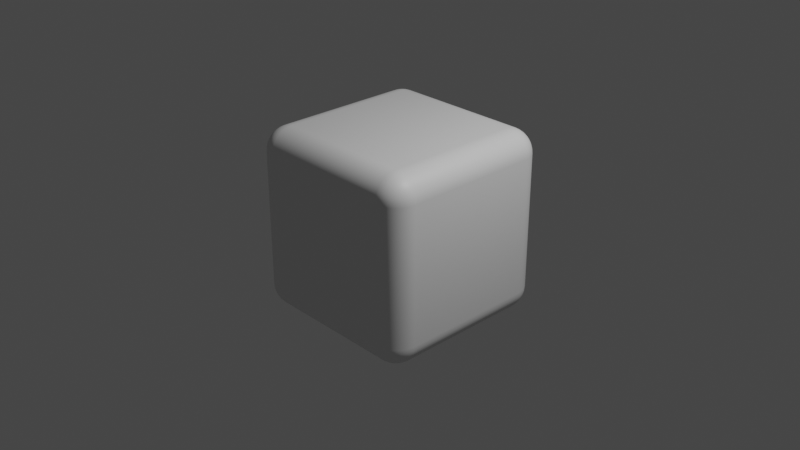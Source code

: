 # Source: cube2.blend  (saved by Blender 3.4.6; exported with 4.5.12 LTS)
import bpy
from mathutils import Matrix  # noqa: F401  (used for matrix-valued properties, if any)

bpy.ops.wm.read_factory_settings(use_empty=True)
scene = bpy.context.scene
scene.name = 'Scene'

# ---- collections
col_collection = bpy.data.collections.new('Collection'); scene.collection.children.link(col_collection)

# ---- materials (node trees are filled in below, after node groups)
mat_material = bpy.data.materials.new('Material')
mat_material.alpha_threshold = 0.0
mat_material.use_transparent_shadow = False
mat_material.roughness = 0.5
mat_material.line_color = (0.0, 0.0, 0.0, 1.0)

# ---- material node trees
mat_material.use_nodes = True; mat_material.node_tree.nodes.clear()
_N = mat_material.node_tree.nodes; _L = mat_material.node_tree.links
n0 = _N.new('ShaderNodeOutputMaterial'); n0.name = 'Material Output'; n0.location = (300, 300)
n1 = _N.new('ShaderNodeBsdfPrincipled'); n1.name = 'Principled BSDF'; n1.location = (10, 300)
n1.distribution = 'GGX'
n1.subsurface_method = 'RANDOM_WALK_SKIN'
n1.inputs[3].default_value = 1.45
n1.inputs[27].default_value = (0.0, 0.0, 0.0, 1.0)
n1.inputs[28].default_value = 1.0
_L.new(n1.outputs[0], n0.inputs[0])
n0.is_active_output = True

# ---- world
world_world = bpy.data.worlds.new('World'); scene.world = world_world
world_world.use_nodes = True; world_world.node_tree.nodes.clear()
_N = world_world.node_tree.nodes; _L = world_world.node_tree.links
n0 = _N.new('ShaderNodeOutputWorld'); n0.name = 'World Output'; n0.location = (300, 300)
n1 = _N.new('ShaderNodeBackground'); n1.name = 'Background'; n1.location = (10, 300)
n1.inputs[0].default_value = (0.05088, 0.05088, 0.05088, 1.0)
_L.new(n1.outputs[0], n0.inputs[0])
n0.is_active_output = True
world_world.color = (0.05088, 0.05088, 0.05088)
world_world.use_sun_shadow = False
world_world.sun_shadow_jitter_overblur = 0.0

# ---- cameras
cam_camera = bpy.data.cameras.new('Camera')
cam_camera.clip_end = 100.0
cam_camera.ortho_scale = 7.314

# ---- lights
light_light = bpy.data.lights.new('Light', 'POINT')
light_light.transmission_factor = 0.0
light_light.energy = 1000.0
light_light.shadow_soft_size = 0.1
light_light.shadow_maximum_resolution = 0.006
light_light.use_absolute_resolution = True

# ---- meshes
me_cube = bpy.data.meshes.new('Cube')
me_cube.from_pydata([(0.74, 1.0, 0.74), (0.74, 0.74, 1.0), (1.0, 0.74, 0.74), (0.74, 0.996, 0.7852), (0.74, 0.9843, 0.8289), (0.74, 0.9652, 0.87), (0.74, 0.9392, 0.9071), (0.7852, 0.996, 0.74), (0.7862, 0.9916, 0.7867), (0.7864, 0.9789, 0.8314), (0.7862, 0.9597, 0.8712), (0.7859, 0.9351, 0.9056), (0.8289, 0.9843, 0.74), (0.8311, 0.979, 0.7869), (0.8306, 0.966, 0.831), (0.8287, 0.9478, 0.8687), (0.8269, 0.9258, 0.8998), (0.87, 0.9652, 0.74), (0.8713, 0.9595, 0.7865), (0.8686, 0.9477, 0.829), (0.8639, 0.9321, 0.8639), (0.8599, 0.9138, 0.8917), (0.9071, 0.9392, 0.74), (0.9059, 0.9349, 0.786), (0.8999, 0.9256, 0.827), (0.8917, 0.9138, 0.8599), (0.8844, 0.9009, 0.8844), (0.7852, 0.74, 0.996), (0.8289, 0.74, 0.9843), (0.87, 0.74, 0.9652), (0.9071, 0.74, 0.9392), (0.74, 0.7852, 0.996), (0.7867, 0.7862, 0.9916), (0.8314, 0.7864, 0.9789), (0.8712, 0.7862, 0.9597), (0.9056, 0.7859, 0.9351), (0.74, 0.8289, 0.9843), (0.7869, 0.8311, 0.979), (0.831, 0.8306, 0.966), (0.8687, 0.8287, 0.9478), (0.8998, 0.8269, 0.9258), (0.74, 0.87, 0.9652), (0.7865, 0.8713, 0.9595), (0.829, 0.8686, 0.9477), (0.8639, 0.8639, 0.9321), (0.8917, 0.8599, 0.9138), (0.74, 0.9071, 0.9392), (0.786, 0.9059, 0.9349), (0.827, 0.8999, 0.9256), (0.8599, 0.8917, 0.9138), (0.8844, 0.8844, 0.9009), (0.996, 0.7852, 0.74), (0.9843, 0.8289, 0.74), (0.9652, 0.87, 0.74), (0.9392, 0.9071, 0.74), (0.996, 0.74, 0.7852), (0.9916, 0.7867, 0.7862), (0.9789, 0.8314, 0.7864), (0.9597, 0.8712, 0.7862), (0.9351, 0.9056, 0.7859), (0.9843, 0.74, 0.8289), (0.979, 0.7869, 0.8311), (0.966, 0.831, 0.8306), (0.9478, 0.8687, 0.8287), (0.9258, 0.8998, 0.8269), (0.9652, 0.74, 0.87), (0.9595, 0.7865, 0.8713), (0.9477, 0.829, 0.8686), (0.9321, 0.8639, 0.8639), (0.9138, 0.8917, 0.8599), (0.9392, 0.74, 0.9071), (0.9349, 0.786, 0.9059), (0.9256, 0.827, 0.8999), (0.9138, 0.8599, 0.8917), (0.9009, 0.8844, 0.8844), (0.74, 0.74, -1.0), (0.74, 1.0, -0.74), (1.0, 0.74, -0.74), (0.74, 0.7852, -0.996), (0.74, 0.8289, -0.9843), (0.74, 0.87, -0.9652), (0.74, 0.9071, -0.9392), (0.7852, 0.74, -0.996), (0.7862, 0.7867, -0.9916), (0.7864, 0.8314, -0.9789), (0.7862, 0.8712, -0.9597), (0.7859, 0.9056, -0.9351), (0.8289, 0.74, -0.9843), (0.8311, 0.7869, -0.979), (0.8306, 0.831, -0.966), (0.8287, 0.8687, -0.9478), (0.8269, 0.8998, -0.9258), (0.87, 0.74, -0.9652), (0.8713, 0.7865, -0.9595), (0.8686, 0.829, -0.9477), (0.8639, 0.8639, -0.9321), (0.8599, 0.8917, -0.9138), (0.9071, 0.74, -0.9392), (0.9059, 0.786, -0.9349), (0.8999, 0.827, -0.9256), (0.8917, 0.8599, -0.9138), (0.8844, 0.8844, -0.9009), (0.7852, 0.996, -0.74), (0.8289, 0.9843, -0.74), (0.87, 0.9652, -0.74), (0.9071, 0.9392, -0.74), (0.74, 0.996, -0.7852), (0.7867, 0.9916, -0.7862), (0.8314, 0.9789, -0.7864), (0.8712, 0.9597, -0.7862), (0.9056, 0.9351, -0.7859), (0.74, 0.9843, -0.8289), (0.7869, 0.979, -0.8311), (0.831, 0.966, -0.8306), (0.8687, 0.9478, -0.8287), (0.8998, 0.9258, -0.8269), (0.74, 0.9652, -0.87), (0.7865, 0.9595, -0.8713), (0.829, 0.9477, -0.8686), (0.8639, 0.9321, -0.8639), (0.8917, 0.9138, -0.8599), (0.74, 0.9392, -0.9071), (0.786, 0.9349, -0.9059), (0.827, 0.9256, -0.8999), (0.8599, 0.9138, -0.8917), (0.8844, 0.9009, -0.8844), (0.996, 0.74, -0.7852), (0.9843, 0.74, -0.8289), (0.9652, 0.74, -0.87), (0.9392, 0.74, -0.9071), (0.996, 0.7852, -0.74), (0.9916, 0.7862, -0.7867), (0.9789, 0.7864, -0.8314), (0.9597, 0.7862, -0.8712), (0.9351, 0.7859, -0.9056), (0.9843, 0.8289, -0.74), (0.979, 0.8311, -0.7869), (0.966, 0.8306, -0.831), (0.9478, 0.8287, -0.8687), (0.9258, 0.8269, -0.8998), (0.9652, 0.87, -0.74), (0.9595, 0.8713, -0.7865), (0.9477, 0.8686, -0.829), (0.9321, 0.8639, -0.8639), (0.9138, 0.8599, -0.8917), (0.9392, 0.9071, -0.74), (0.9349, 0.9059, -0.786), (0.9256, 0.8999, -0.827), (0.9138, 0.8917, -0.8599), (0.9009, 0.8844, -0.8844), (1.0, -0.74, 0.74), (0.74, -0.74, 1.0), (0.74, -1.0, 0.74), (0.996, -0.74, 0.7852), (0.9843, -0.74, 0.8289), (0.9652, -0.74, 0.87), (0.9392, -0.74, 0.9071), (0.996, -0.7852, 0.74), (0.9916, -0.7862, 0.7867), (0.9789, -0.7864, 0.8314), (0.9597, -0.7862, 0.8712), (0.9351, -0.7859, 0.9056), (0.9843, -0.8289, 0.74), (0.979, -0.8311, 0.7869), (0.966, -0.8306, 0.831), (0.9478, -0.8287, 0.8687), (0.9258, -0.8269, 0.8998), (0.9652, -0.87, 0.74), (0.9595, -0.8713, 0.7865), (0.9477, -0.8686, 0.829), (0.9321, -0.8639, 0.8639), (0.9138, -0.8599, 0.8917), (0.9392, -0.9071, 0.74), (0.9349, -0.9059, 0.786), (0.9256, -0.8999, 0.827), (0.9138, -0.8917, 0.8599), (0.9009, -0.8844, 0.8844), (0.74, -0.7852, 0.996), (0.74, -0.8289, 0.9843), (0.74, -0.87, 0.9652), (0.74, -0.9071, 0.9392), (0.7852, -0.74, 0.996), (0.7862, -0.7867, 0.9916), (0.7864, -0.8314, 0.9789), (0.7862, -0.8712, 0.9597), (0.7859, -0.9056, 0.9351), (0.8289, -0.74, 0.9843), (0.8311, -0.7869, 0.979), (0.8306, -0.831, 0.966), (0.8287, -0.8687, 0.9478), (0.8269, -0.8998, 0.9258), (0.87, -0.74, 0.9652), (0.8713, -0.7865, 0.9595), (0.8686, -0.829, 0.9477), (0.8639, -0.8639, 0.9321), (0.8599, -0.8917, 0.9138), (0.9071, -0.74, 0.9392), (0.9059, -0.786, 0.9349), (0.8999, -0.827, 0.9256), (0.8917, -0.8599, 0.9138), (0.8844, -0.8844, 0.9009), (0.7852, -0.996, 0.74), (0.8289, -0.9843, 0.74), (0.87, -0.9652, 0.74), (0.9071, -0.9392, 0.74), (0.74, -0.996, 0.7852), (0.7867, -0.9916, 0.7862), (0.8314, -0.9789, 0.7864), (0.8712, -0.9597, 0.7862), (0.9056, -0.9351, 0.7859), (0.74, -0.9843, 0.8289), (0.7869, -0.979, 0.8311), (0.831, -0.966, 0.8306), (0.8687, -0.9478, 0.8287), (0.8998, -0.9258, 0.8269), (0.74, -0.9652, 0.87), (0.7865, -0.9595, 0.8713), (0.829, -0.9477, 0.8686), (0.8639, -0.9321, 0.8639), (0.8917, -0.9138, 0.8599), (0.74, -0.9392, 0.9071), (0.786, -0.9349, 0.9059), (0.827, -0.9256, 0.8999), (0.8599, -0.9138, 0.8917), (0.8844, -0.9009, 0.8844), (1.0, -0.74, -0.74), (0.74, -1.0, -0.74), (0.74, -0.74, -1.0), (0.996, -0.7852, -0.74), (0.9843, -0.8289, -0.74), (0.9652, -0.87, -0.74), (0.9392, -0.9071, -0.74), (0.996, -0.74, -0.7852), (0.9916, -0.7867, -0.7862), (0.9789, -0.8314, -0.7864), (0.9597, -0.8712, -0.7862), (0.9351, -0.9056, -0.7859), (0.9843, -0.74, -0.8289), (0.979, -0.7869, -0.8311), (0.966, -0.831, -0.8306), (0.9478, -0.8687, -0.8287), (0.9258, -0.8998, -0.8269), (0.9652, -0.74, -0.87), (0.9595, -0.7865, -0.8713), (0.9477, -0.829, -0.8686), (0.9321, -0.8639, -0.8639), (0.9138, -0.8917, -0.8599), (0.9392, -0.74, -0.9071), (0.9349, -0.786, -0.9059), (0.9256, -0.827, -0.8999), (0.9138, -0.8599, -0.8917), (0.9009, -0.8844, -0.8844), (0.74, -0.996, -0.7852), (0.74, -0.9843, -0.8289), (0.74, -0.9652, -0.87), (0.74, -0.9392, -0.9071), (0.7852, -0.996, -0.74), (0.7862, -0.9916, -0.7867), (0.7864, -0.9789, -0.8314), (0.7862, -0.9597, -0.8712), (0.7859, -0.9351, -0.9056), (0.8289, -0.9843, -0.74), (0.8311, -0.979, -0.7869), (0.8306, -0.966, -0.831), (0.8287, -0.9478, -0.8687), (0.8269, -0.9258, -0.8998), (0.87, -0.9652, -0.74), (0.8713, -0.9595, -0.7865), (0.8686, -0.9477, -0.829), (0.8639, -0.9321, -0.8639), (0.8599, -0.9138, -0.8917), (0.9071, -0.9392, -0.74), (0.9059, -0.9349, -0.786), (0.8999, -0.9256, -0.827), (0.8917, -0.9138, -0.8599), (0.8844, -0.9009, -0.8844), (0.7852, -0.74, -0.996), (0.8289, -0.74, -0.9843), (0.87, -0.74, -0.9652), (0.9071, -0.74, -0.9392), (0.74, -0.7852, -0.996), (0.7867, -0.7862, -0.9916), (0.8314, -0.7864, -0.9789), (0.8712, -0.7862, -0.9597), (0.9056, -0.7859, -0.9351), (0.74, -0.8289, -0.9843), (0.7869, -0.8311, -0.979), (0.831, -0.8306, -0.966), (0.8687, -0.8287, -0.9478), (0.8998, -0.8269, -0.9258), (0.74, -0.87, -0.9652), (0.7865, -0.8713, -0.9595), (0.829, -0.8686, -0.9477), (0.8639, -0.8639, -0.9321), (0.8917, -0.8599, -0.9138), (0.74, -0.9071, -0.9392), (0.786, -0.9059, -0.9349), (0.827, -0.8999, -0.9256), (0.8599, -0.8917, -0.9138), (0.8844, -0.8844, -0.9009), (-0.74, 1.0, 0.74), (-1.0, 0.74, 0.74), (-0.74, 0.74, 1.0), (-0.7852, 0.996, 0.74), (-0.8289, 0.9843, 0.74), (-0.87, 0.9652, 0.74), (-0.9071, 0.9392, 0.74), (-0.74, 0.996, 0.7852), (-0.7867, 0.9916, 0.7862), (-0.8314, 0.9789, 0.7864), (-0.8712, 0.9597, 0.7862), (-0.9056, 0.9351, 0.7859), (-0.74, 0.9843, 0.8289), (-0.7869, 0.979, 0.8311), (-0.831, 0.966, 0.8306), (-0.8687, 0.9478, 0.8287), (-0.8998, 0.9258, 0.8269), (-0.74, 0.9652, 0.87), (-0.7865, 0.9595, 0.8713), (-0.829, 0.9477, 0.8686), (-0.8639, 0.9321, 0.8639), (-0.8917, 0.9138, 0.8599), (-0.74, 0.9392, 0.9071), (-0.786, 0.9349, 0.9059), (-0.827, 0.9256, 0.8999), (-0.8599, 0.9138, 0.8917), (-0.8844, 0.9009, 0.8844), (-0.996, 0.74, 0.7852), (-0.9843, 0.74, 0.8289), (-0.9652, 0.74, 0.87), (-0.9392, 0.74, 0.9071), (-0.996, 0.7852, 0.74), (-0.9916, 0.7862, 0.7867), (-0.9789, 0.7864, 0.8314), (-0.9597, 0.7862, 0.8712), (-0.9351, 0.7859, 0.9056), (-0.9843, 0.8289, 0.74), (-0.979, 0.8311, 0.7869), (-0.966, 0.8306, 0.831), (-0.9478, 0.8287, 0.8687), (-0.9258, 0.8269, 0.8998), (-0.9652, 0.87, 0.74), (-0.9595, 0.8713, 0.7865), (-0.9477, 0.8686, 0.829), (-0.9321, 0.8639, 0.8639), (-0.9138, 0.8599, 0.8917), (-0.9392, 0.9071, 0.74), (-0.9349, 0.9059, 0.786), (-0.9256, 0.8999, 0.827), (-0.9138, 0.8917, 0.8599), (-0.9009, 0.8844, 0.8844), (-0.74, 0.7852, 0.996), (-0.74, 0.8289, 0.9843), (-0.74, 0.87, 0.9652), (-0.74, 0.9071, 0.9392), (-0.7852, 0.74, 0.996), (-0.7862, 0.7867, 0.9916), (-0.7864, 0.8314, 0.9789), (-0.7862, 0.8712, 0.9597), (-0.7859, 0.9056, 0.9351), (-0.8289, 0.74, 0.9843), (-0.8311, 0.7869, 0.979), (-0.8306, 0.831, 0.966), (-0.8287, 0.8687, 0.9478), (-0.8269, 0.8998, 0.9258), (-0.87, 0.74, 0.9652), (-0.8713, 0.7865, 0.9595), (-0.8686, 0.829, 0.9477), (-0.8639, 0.8639, 0.9321), (-0.8599, 0.8917, 0.9138), (-0.9071, 0.74, 0.9392), (-0.9059, 0.786, 0.9349), (-0.8999, 0.827, 0.9256), (-0.8917, 0.8599, 0.9138), (-0.8844, 0.8844, 0.9009), (-1.0, 0.74, -0.74), (-0.74, 1.0, -0.74), (-0.74, 0.74, -1.0), (-0.996, 0.7852, -0.74), (-0.9843, 0.8289, -0.74), (-0.9652, 0.87, -0.74), (-0.9392, 0.9071, -0.74), (-0.996, 0.74, -0.7852), (-0.9916, 0.7867, -0.7862), (-0.9789, 0.8314, -0.7864), (-0.9597, 0.8712, -0.7862), (-0.9351, 0.9056, -0.7859), (-0.9843, 0.74, -0.8289), (-0.979, 0.7869, -0.8311), (-0.966, 0.831, -0.8306), (-0.9478, 0.8687, -0.8287), (-0.9258, 0.8998, -0.8269), (-0.9652, 0.74, -0.87), (-0.9595, 0.7865, -0.8713), (-0.9477, 0.829, -0.8686), (-0.9321, 0.8639, -0.8639), (-0.9138, 0.8917, -0.8599), (-0.9392, 0.74, -0.9071), (-0.9349, 0.786, -0.9059), (-0.9256, 0.827, -0.8999), (-0.9138, 0.8599, -0.8917), (-0.9009, 0.8844, -0.8844), (-0.74, 0.996, -0.7852), (-0.74, 0.9843, -0.8289), (-0.74, 0.9652, -0.87), (-0.74, 0.9392, -0.9071), (-0.7852, 0.996, -0.74), (-0.7862, 0.9916, -0.7867), (-0.7864, 0.9789, -0.8314), (-0.7862, 0.9597, -0.8712), (-0.7859, 0.9351, -0.9056), (-0.8289, 0.9843, -0.74), (-0.8311, 0.979, -0.7869), (-0.8306, 0.966, -0.831), (-0.8287, 0.9478, -0.8687), (-0.8269, 0.9258, -0.8998), (-0.87, 0.9652, -0.74), (-0.8713, 0.9595, -0.7865), (-0.8686, 0.9477, -0.829), (-0.8639, 0.9321, -0.8639), (-0.8599, 0.9138, -0.8917), (-0.9071, 0.9392, -0.74), (-0.9059, 0.9349, -0.786), (-0.8999, 0.9256, -0.827), (-0.8917, 0.9138, -0.8599), (-0.8844, 0.9009, -0.8844), (-0.7852, 0.74, -0.996), (-0.8289, 0.74, -0.9843), (-0.87, 0.74, -0.9652), (-0.9071, 0.74, -0.9392), (-0.74, 0.7852, -0.996), (-0.7867, 0.7862, -0.9916), (-0.8314, 0.7864, -0.9789), (-0.8712, 0.7862, -0.9597), (-0.9056, 0.7859, -0.9351), (-0.74, 0.8289, -0.9843), (-0.7869, 0.8311, -0.979), (-0.831, 0.8306, -0.966), (-0.8687, 0.8287, -0.9478), (-0.8998, 0.8269, -0.9258), (-0.74, 0.87, -0.9652), (-0.7865, 0.8713, -0.9595), (-0.829, 0.8686, -0.9477), (-0.8639, 0.8639, -0.9321), (-0.8917, 0.8599, -0.9138), (-0.74, 0.9071, -0.9392), (-0.786, 0.9059, -0.9349), (-0.827, 0.8999, -0.9256), (-0.8599, 0.8917, -0.9138), (-0.8844, 0.8844, -0.9009), (-1.0, -0.74, 0.74), (-0.74, -1.0, 0.74), (-0.74, -0.74, 1.0), (-0.996, -0.7852, 0.74), (-0.9843, -0.8289, 0.74), (-0.9652, -0.87, 0.74), (-0.9392, -0.9071, 0.74), (-0.996, -0.74, 0.7852), (-0.9916, -0.7867, 0.7862), (-0.9789, -0.8314, 0.7864), (-0.9597, -0.8712, 0.7862), (-0.9351, -0.9056, 0.7859), (-0.9843, -0.74, 0.8289), (-0.979, -0.7869, 0.8311), (-0.966, -0.831, 0.8306), (-0.9478, -0.8687, 0.8287), (-0.9258, -0.8998, 0.8269), (-0.9652, -0.74, 0.87), (-0.9595, -0.7865, 0.8713), (-0.9477, -0.829, 0.8686), (-0.9321, -0.8639, 0.8639), (-0.9138, -0.8917, 0.8599), (-0.9392, -0.74, 0.9071), (-0.9349, -0.786, 0.9059), (-0.9256, -0.827, 0.8999), (-0.9138, -0.8599, 0.8917), (-0.9009, -0.8844, 0.8844), (-0.74, -0.996, 0.7852), (-0.74, -0.9843, 0.8289), (-0.74, -0.9652, 0.87), (-0.74, -0.9392, 0.9071), (-0.7852, -0.996, 0.74), (-0.7862, -0.9916, 0.7867), (-0.7864, -0.9789, 0.8314), (-0.7862, -0.9597, 0.8712), (-0.7859, -0.9351, 0.9056), (-0.8289, -0.9843, 0.74), (-0.8311, -0.979, 0.7869), (-0.8306, -0.966, 0.831), (-0.8287, -0.9478, 0.8687), (-0.8269, -0.9258, 0.8998), (-0.87, -0.9652, 0.74), (-0.8713, -0.9595, 0.7865), (-0.8686, -0.9477, 0.829), (-0.8639, -0.9321, 0.8639), (-0.8599, -0.9138, 0.8917), (-0.9071, -0.9392, 0.74), (-0.9059, -0.9349, 0.786), (-0.8999, -0.9256, 0.827), (-0.8917, -0.9138, 0.8599), (-0.8844, -0.9009, 0.8844), (-0.7852, -0.74, 0.996), (-0.8289, -0.74, 0.9843), (-0.87, -0.74, 0.9652), (-0.9071, -0.74, 0.9392), (-0.74, -0.7852, 0.996), (-0.7867, -0.7862, 0.9916), (-0.8314, -0.7864, 0.9789), (-0.8712, -0.7862, 0.9597), (-0.9056, -0.7859, 0.9351), (-0.74, -0.8289, 0.9843), (-0.7869, -0.8311, 0.979), (-0.831, -0.8306, 0.966), (-0.8687, -0.8287, 0.9478), (-0.8998, -0.8269, 0.9258), (-0.74, -0.87, 0.9652), (-0.7865, -0.8713, 0.9595), (-0.829, -0.8686, 0.9477), (-0.8639, -0.8639, 0.9321), (-0.8917, -0.8599, 0.9138), (-0.74, -0.9071, 0.9392), (-0.786, -0.9059, 0.9349), (-0.827, -0.8999, 0.9256), (-0.8599, -0.8917, 0.9138), (-0.8844, -0.8844, 0.9009), (-0.74, -0.74, -1.0), (-0.74, -1.0, -0.74), (-1.0, -0.74, -0.74), (-0.74, -0.7852, -0.996), (-0.74, -0.8289, -0.9843), (-0.74, -0.87, -0.9652), (-0.74, -0.9071, -0.9392), (-0.7852, -0.74, -0.996), (-0.7862, -0.7867, -0.9916), (-0.7864, -0.8314, -0.9789), (-0.7862, -0.8712, -0.9597), (-0.7859, -0.9056, -0.9351), (-0.8289, -0.74, -0.9843), (-0.8311, -0.7869, -0.979), (-0.8306, -0.831, -0.966), (-0.8287, -0.8687, -0.9478), (-0.8269, -0.8998, -0.9258), (-0.87, -0.74, -0.9652), (-0.8713, -0.7865, -0.9595), (-0.8686, -0.829, -0.9477), (-0.8639, -0.8639, -0.9321), (-0.8599, -0.8917, -0.9138), (-0.9071, -0.74, -0.9392), (-0.9059, -0.786, -0.9349), (-0.8999, -0.827, -0.9256), (-0.8917, -0.8599, -0.9138), (-0.8844, -0.8844, -0.9009), (-0.7852, -0.996, -0.74), (-0.8289, -0.9843, -0.74), (-0.87, -0.9652, -0.74), (-0.9071, -0.9392, -0.74), (-0.74, -0.996, -0.7852), (-0.7867, -0.9916, -0.7862), (-0.8314, -0.9789, -0.7864), (-0.8712, -0.9597, -0.7862), (-0.9056, -0.9351, -0.7859), (-0.74, -0.9843, -0.8289), (-0.7869, -0.979, -0.8311), (-0.831, -0.966, -0.8306), (-0.8687, -0.9478, -0.8287), (-0.8998, -0.9258, -0.8269), (-0.74, -0.9652, -0.87), (-0.7865, -0.9595, -0.8713), (-0.829, -0.9477, -0.8686), (-0.8639, -0.9321, -0.8639), (-0.8917, -0.9138, -0.8599), (-0.74, -0.9392, -0.9071), (-0.786, -0.9349, -0.9059), (-0.827, -0.9256, -0.8999), (-0.8599, -0.9138, -0.8917), (-0.8844, -0.9009, -0.8844), (-0.996, -0.74, -0.7852), (-0.9843, -0.74, -0.8289), (-0.9652, -0.74, -0.87), (-0.9392, -0.74, -0.9071), (-0.996, -0.7852, -0.74), (-0.9916, -0.7862, -0.7867), (-0.9789, -0.7864, -0.8314), (-0.9597, -0.7862, -0.8712), (-0.9351, -0.7859, -0.9056), (-0.9843, -0.8289, -0.74), (-0.979, -0.8311, -0.7869), (-0.966, -0.8306, -0.831), (-0.9478, -0.8287, -0.8687), (-0.9258, -0.8269, -0.8998), (-0.9652, -0.87, -0.74), (-0.9595, -0.8713, -0.7865), (-0.9477, -0.8686, -0.829), (-0.9321, -0.8639, -0.8639), (-0.9138, -0.8599, -0.8917), (-0.9392, -0.9071, -0.74), (-0.9349, -0.9059, -0.786), (-0.9256, -0.8999, -0.827), (-0.9138, -0.8917, -0.8599), (-0.9009, -0.8844, -0.8844)], [], [(377, 75, 227, 525), (527, 450, 301, 375), (226, 152, 451, 526), (1, 302, 452, 151), (77, 2, 150, 225), (0, 3, 8, 7), (3, 4, 9, 8), (4, 5, 10, 9), (5, 6, 11, 10), (6, 46, 47, 11), (7, 8, 13, 12), (8, 9, 14, 13), (9, 10, 15, 14), (10, 11, 16, 15), (11, 47, 48, 16), (12, 13, 18, 17), (13, 14, 19, 18), (14, 15, 20, 19), (15, 16, 21, 20), (16, 48, 49, 21), (17, 18, 23, 22), (18, 19, 24, 23), (19, 20, 25, 24), (20, 21, 26, 25), (21, 49, 50, 26), (1, 27, 32, 31), (27, 28, 33, 32), (28, 29, 34, 33), (29, 30, 35, 34), (30, 70, 71, 35), (31, 32, 37, 36), (32, 33, 38, 37), (33, 34, 39, 38), (34, 35, 40, 39), (35, 71, 72, 40), (36, 37, 42, 41), (37, 38, 43, 42), (38, 39, 44, 43), (39, 40, 45, 44), (40, 72, 73, 45), (41, 42, 47, 46), (42, 43, 48, 47), (43, 44, 49, 48), (44, 45, 50, 49), (45, 73, 74, 50), (2, 51, 56, 55), (51, 52, 57, 56), (52, 53, 58, 57), (53, 54, 59, 58), (54, 22, 23, 59), (55, 56, 61, 60), (56, 57, 62, 61), (57, 58, 63, 62), (58, 59, 64, 63), (59, 23, 24, 64), (60, 61, 66, 65), (61, 62, 67, 66), (62, 63, 68, 67), (63, 64, 69, 68), (64, 24, 25, 69), (65, 66, 71, 70), (66, 67, 72, 71), (67, 68, 73, 72), (68, 69, 74, 73), (69, 25, 26, 74), (26, 50, 74), (75, 78, 83, 82), (78, 79, 84, 83), (79, 80, 85, 84), (80, 81, 86, 85), (81, 121, 122, 86), (82, 83, 88, 87), (83, 84, 89, 88), (84, 85, 90, 89), (85, 86, 91, 90), (86, 122, 123, 91), (87, 88, 93, 92), (88, 89, 94, 93), (89, 90, 95, 94), (90, 91, 96, 95), (91, 123, 124, 96), (92, 93, 98, 97), (93, 94, 99, 98), (94, 95, 100, 99), (95, 96, 101, 100), (96, 124, 125, 101), (76, 102, 107, 106), (102, 103, 108, 107), (103, 104, 109, 108), (104, 105, 110, 109), (105, 145, 146, 110), (106, 107, 112, 111), (107, 108, 113, 112), (108, 109, 114, 113), (109, 110, 115, 114), (110, 146, 147, 115), (111, 112, 117, 116), (112, 113, 118, 117), (113, 114, 119, 118), (114, 115, 120, 119), (115, 147, 148, 120), (116, 117, 122, 121), (117, 118, 123, 122), (118, 119, 124, 123), (119, 120, 125, 124), (120, 148, 149, 125), (77, 126, 131, 130), (126, 127, 132, 131), (127, 128, 133, 132), (128, 129, 134, 133), (129, 97, 98, 134), (130, 131, 136, 135), (131, 132, 137, 136), (132, 133, 138, 137), (133, 134, 139, 138), (134, 98, 99, 139), (135, 136, 141, 140), (136, 137, 142, 141), (137, 138, 143, 142), (138, 139, 144, 143), (139, 99, 100, 144), (140, 141, 146, 145), (141, 142, 147, 146), (142, 143, 148, 147), (143, 144, 149, 148), (144, 100, 101, 149), (101, 125, 149), (150, 153, 158, 157), (153, 154, 159, 158), (154, 155, 160, 159), (155, 156, 161, 160), (156, 196, 197, 161), (157, 158, 163, 162), (158, 159, 164, 163), (159, 160, 165, 164), (160, 161, 166, 165), (161, 197, 198, 166), (162, 163, 168, 167), (163, 164, 169, 168), (164, 165, 170, 169), (165, 166, 171, 170), (166, 198, 199, 171), (167, 168, 173, 172), (168, 169, 174, 173), (169, 170, 175, 174), (170, 171, 176, 175), (171, 199, 200, 176), (151, 177, 182, 181), (177, 178, 183, 182), (178, 179, 184, 183), (179, 180, 185, 184), (180, 220, 221, 185), (181, 182, 187, 186), (182, 183, 188, 187), (183, 184, 189, 188), (184, 185, 190, 189), (185, 221, 222, 190), (186, 187, 192, 191), (187, 188, 193, 192), (188, 189, 194, 193), (189, 190, 195, 194), (190, 222, 223, 195), (191, 192, 197, 196), (192, 193, 198, 197), (193, 194, 199, 198), (194, 195, 200, 199), (195, 223, 224, 200), (152, 201, 206, 205), (201, 202, 207, 206), (202, 203, 208, 207), (203, 204, 209, 208), (204, 172, 173, 209), (205, 206, 211, 210), (206, 207, 212, 211), (207, 208, 213, 212), (208, 209, 214, 213), (209, 173, 174, 214), (210, 211, 216, 215), (211, 212, 217, 216), (212, 213, 218, 217), (213, 214, 219, 218), (214, 174, 175, 219), (215, 216, 221, 220), (216, 217, 222, 221), (217, 218, 223, 222), (218, 219, 224, 223), (219, 175, 176, 224), (176, 200, 224), (225, 228, 233, 232), (228, 229, 234, 233), (229, 230, 235, 234), (230, 231, 236, 235), (231, 271, 272, 236), (232, 233, 238, 237), (233, 234, 239, 238), (234, 235, 240, 239), (235, 236, 241, 240), (236, 272, 273, 241), (237, 238, 243, 242), (238, 239, 244, 243), (239, 240, 245, 244), (240, 241, 246, 245), (241, 273, 274, 246), (242, 243, 248, 247), (243, 244, 249, 248), (244, 245, 250, 249), (245, 246, 251, 250), (246, 274, 275, 251), (226, 252, 257, 256), (252, 253, 258, 257), (253, 254, 259, 258), (254, 255, 260, 259), (255, 295, 296, 260), (256, 257, 262, 261), (257, 258, 263, 262), (258, 259, 264, 263), (259, 260, 265, 264), (260, 296, 297, 265), (261, 262, 267, 266), (262, 263, 268, 267), (263, 264, 269, 268), (264, 265, 270, 269), (265, 297, 298, 270), (266, 267, 272, 271), (267, 268, 273, 272), (268, 269, 274, 273), (269, 270, 275, 274), (270, 298, 299, 275), (227, 276, 281, 280), (276, 277, 282, 281), (277, 278, 283, 282), (278, 279, 284, 283), (279, 247, 248, 284), (280, 281, 286, 285), (281, 282, 287, 286), (282, 283, 288, 287), (283, 284, 289, 288), (284, 248, 249, 289), (285, 286, 291, 290), (286, 287, 292, 291), (287, 288, 293, 292), (288, 289, 294, 293), (289, 249, 250, 294), (290, 291, 296, 295), (291, 292, 297, 296), (292, 293, 298, 297), (293, 294, 299, 298), (294, 250, 251, 299), (251, 275, 299), (300, 303, 308, 307), (303, 304, 309, 308), (304, 305, 310, 309), (305, 306, 311, 310), (306, 346, 347, 311), (307, 308, 313, 312), (308, 309, 314, 313), (309, 310, 315, 314), (310, 311, 316, 315), (311, 347, 348, 316), (312, 313, 318, 317), (313, 314, 319, 318), (314, 315, 320, 319), (315, 316, 321, 320), (316, 348, 349, 321), (317, 318, 323, 322), (318, 319, 324, 323), (319, 320, 325, 324), (320, 321, 326, 325), (321, 349, 350, 326), (301, 327, 332, 331), (327, 328, 333, 332), (328, 329, 334, 333), (329, 330, 335, 334), (330, 370, 371, 335), (331, 332, 337, 336), (332, 333, 338, 337), (333, 334, 339, 338), (334, 335, 340, 339), (335, 371, 372, 340), (336, 337, 342, 341), (337, 338, 343, 342), (338, 339, 344, 343), (339, 340, 345, 344), (340, 372, 373, 345), (341, 342, 347, 346), (342, 343, 348, 347), (343, 344, 349, 348), (344, 345, 350, 349), (345, 373, 374, 350), (302, 351, 356, 355), (351, 352, 357, 356), (352, 353, 358, 357), (353, 354, 359, 358), (354, 322, 323, 359), (355, 356, 361, 360), (356, 357, 362, 361), (357, 358, 363, 362), (358, 359, 364, 363), (359, 323, 324, 364), (360, 361, 366, 365), (361, 362, 367, 366), (362, 363, 368, 367), (363, 364, 369, 368), (364, 324, 325, 369), (365, 366, 371, 370), (366, 367, 372, 371), (367, 368, 373, 372), (368, 369, 374, 373), (369, 325, 326, 374), (326, 350, 374), (375, 378, 383, 382), (378, 379, 384, 383), (379, 380, 385, 384), (380, 381, 386, 385), (381, 421, 422, 386), (382, 383, 388, 387), (383, 384, 389, 388), (384, 385, 390, 389), (385, 386, 391, 390), (386, 422, 423, 391), (387, 388, 393, 392), (388, 389, 394, 393), (389, 390, 395, 394), (390, 391, 396, 395), (391, 423, 424, 396), (392, 393, 398, 397), (393, 394, 399, 398), (394, 395, 400, 399), (395, 396, 401, 400), (396, 424, 425, 401), (376, 402, 407, 406), (402, 403, 408, 407), (403, 404, 409, 408), (404, 405, 410, 409), (405, 445, 446, 410), (406, 407, 412, 411), (407, 408, 413, 412), (408, 409, 414, 413), (409, 410, 415, 414), (410, 446, 447, 415), (411, 412, 417, 416), (412, 413, 418, 417), (413, 414, 419, 418), (414, 415, 420, 419), (415, 447, 448, 420), (416, 417, 422, 421), (417, 418, 423, 422), (418, 419, 424, 423), (419, 420, 425, 424), (420, 448, 449, 425), (377, 426, 431, 430), (426, 427, 432, 431), (427, 428, 433, 432), (428, 429, 434, 433), (429, 397, 398, 434), (430, 431, 436, 435), (431, 432, 437, 436), (432, 433, 438, 437), (433, 434, 439, 438), (434, 398, 399, 439), (435, 436, 441, 440), (436, 437, 442, 441), (437, 438, 443, 442), (438, 439, 444, 443), (439, 399, 400, 444), (440, 441, 446, 445), (441, 442, 447, 446), (442, 443, 448, 447), (443, 444, 449, 448), (444, 400, 401, 449), (401, 425, 449), (450, 453, 458, 457), (453, 454, 459, 458), (454, 455, 460, 459), (455, 456, 461, 460), (456, 496, 497, 461), (457, 458, 463, 462), (458, 459, 464, 463), (459, 460, 465, 464), (460, 461, 466, 465), (461, 497, 498, 466), (462, 463, 468, 467), (463, 464, 469, 468), (464, 465, 470, 469), (465, 466, 471, 470), (466, 498, 499, 471), (467, 468, 473, 472), (468, 469, 474, 473), (469, 470, 475, 474), (470, 471, 476, 475), (471, 499, 500, 476), (451, 477, 482, 481), (477, 478, 483, 482), (478, 479, 484, 483), (479, 480, 485, 484), (480, 520, 521, 485), (481, 482, 487, 486), (482, 483, 488, 487), (483, 484, 489, 488), (484, 485, 490, 489), (485, 521, 522, 490), (486, 487, 492, 491), (487, 488, 493, 492), (488, 489, 494, 493), (489, 490, 495, 494), (490, 522, 523, 495), (491, 492, 497, 496), (492, 493, 498, 497), (493, 494, 499, 498), (494, 495, 500, 499), (495, 523, 524, 500), (452, 501, 506, 505), (501, 502, 507, 506), (502, 503, 508, 507), (503, 504, 509, 508), (504, 472, 473, 509), (505, 506, 511, 510), (506, 507, 512, 511), (507, 508, 513, 512), (508, 509, 514, 513), (509, 473, 474, 514), (510, 511, 516, 515), (511, 512, 517, 516), (512, 513, 518, 517), (513, 514, 519, 518), (514, 474, 475, 519), (515, 516, 521, 520), (516, 517, 522, 521), (517, 518, 523, 522), (518, 519, 524, 523), (519, 475, 476, 524), (476, 500, 524), (525, 528, 533, 532), (528, 529, 534, 533), (529, 530, 535, 534), (530, 531, 536, 535), (531, 571, 572, 536), (532, 533, 538, 537), (533, 534, 539, 538), (534, 535, 540, 539), (535, 536, 541, 540), (536, 572, 573, 541), (537, 538, 543, 542), (538, 539, 544, 543), (539, 540, 545, 544), (540, 541, 546, 545), (541, 573, 574, 546), (542, 543, 548, 547), (543, 544, 549, 548), (544, 545, 550, 549), (545, 546, 551, 550), (546, 574, 575, 551), (526, 552, 557, 556), (552, 553, 558, 557), (553, 554, 559, 558), (554, 555, 560, 559), (555, 595, 596, 560), (556, 557, 562, 561), (557, 558, 563, 562), (558, 559, 564, 563), (559, 560, 565, 564), (560, 596, 597, 565), (561, 562, 567, 566), (562, 563, 568, 567), (563, 564, 569, 568), (564, 565, 570, 569), (565, 597, 598, 570), (566, 567, 572, 571), (567, 568, 573, 572), (568, 569, 574, 573), (569, 570, 575, 574), (570, 598, 599, 575), (527, 576, 581, 580), (576, 577, 582, 581), (577, 578, 583, 582), (578, 579, 584, 583), (579, 547, 548, 584), (580, 581, 586, 585), (581, 582, 587, 586), (582, 583, 588, 587), (583, 584, 589, 588), (584, 548, 549, 589), (585, 586, 591, 590), (586, 587, 592, 591), (587, 588, 593, 592), (588, 589, 594, 593), (589, 549, 550, 594), (590, 591, 596, 595), (591, 592, 597, 596), (592, 593, 598, 597), (593, 594, 599, 598), (594, 550, 551, 599), (551, 575, 599), (377, 525, 532, 426), (426, 532, 537, 427), (427, 537, 542, 428), (428, 542, 547, 429), (429, 547, 579, 397), (397, 579, 578, 392), (392, 578, 577, 387), (387, 577, 576, 382), (382, 576, 527, 375), (75, 377, 430, 78), (78, 430, 435, 79), (79, 435, 440, 80), (80, 440, 445, 81), (81, 445, 405, 121), (121, 405, 404, 116), (116, 404, 403, 111), (111, 403, 402, 106), (106, 402, 376, 76), (2, 77, 130, 51), (51, 130, 135, 52), (52, 135, 140, 53), (53, 140, 145, 54), (54, 145, 105, 22), (22, 105, 104, 17), (17, 104, 103, 12), (12, 103, 102, 7), (7, 102, 76, 0), (526, 451, 481, 552), (552, 481, 486, 553), (553, 486, 491, 554), (554, 491, 496, 555), (555, 496, 456, 595), (595, 456, 455, 590), (590, 455, 454, 585), (585, 454, 453, 580), (580, 453, 450, 527), (152, 226, 256, 201), (201, 256, 261, 202), (202, 261, 266, 203), (203, 266, 271, 204), (204, 271, 231, 172), (172, 231, 230, 167), (167, 230, 229, 162), (162, 229, 228, 157), (157, 228, 225, 150), (300, 376, 406, 303), (303, 406, 411, 304), (304, 411, 416, 305), (305, 416, 421, 306), (306, 421, 381, 346), (346, 381, 380, 341), (341, 380, 379, 336), (336, 379, 378, 331), (331, 378, 375, 301), (151, 452, 505, 177), (177, 505, 510, 178), (178, 510, 515, 179), (179, 515, 520, 180), (180, 520, 480, 220), (220, 480, 479, 215), (215, 479, 478, 210), (210, 478, 477, 205), (205, 477, 451, 152), (1, 151, 181, 27), (27, 181, 186, 28), (28, 186, 191, 29), (29, 191, 196, 30), (30, 196, 156, 70), (70, 156, 155, 65), (65, 155, 154, 60), (60, 154, 153, 55), (55, 153, 150, 2), (525, 227, 280, 528), (528, 280, 285, 529), (529, 285, 290, 530), (530, 290, 295, 531), (531, 295, 255, 571), (571, 255, 254, 566), (566, 254, 253, 561), (561, 253, 252, 556), (556, 252, 226, 526), (452, 302, 355, 501), (501, 355, 360, 502), (502, 360, 365, 503), (503, 365, 370, 504), (504, 370, 330, 472), (472, 330, 329, 467), (467, 329, 328, 462), (462, 328, 327, 457), (457, 327, 301, 450), (302, 1, 31, 351), (351, 31, 36, 352), (352, 36, 41, 353), (353, 41, 46, 354), (354, 46, 6, 322), (322, 6, 5, 317), (317, 5, 4, 312), (312, 4, 3, 307), (307, 3, 0, 300), (227, 75, 82, 276), (276, 82, 87, 277), (277, 87, 92, 278), (278, 92, 97, 279), (279, 97, 129, 247), (247, 129, 128, 242), (242, 128, 127, 237), (237, 127, 126, 232), (232, 126, 77, 225), (376, 300, 0, 76)])
me_cube.polygons.foreach_set('use_smooth', [True] * 602)
_uv = me_cube.uv_layers.new(name='UVMap')
_uv.uv.foreach_set('vector', [0.1575, 0.5325, 0.3425, 0.5325, 0.3425, 0.7175, 0.1575, 0.7175, 0.4075, 0.0325, 0.5925, 0.0325, 0.5925, 0.2175, 0.4075, 0.2175, 0.4075, 0.7825, 0.5925, 0.7825, 0.5925, 0.9675, 0.4075, 0.9675, 0.6575, 0.5325, 0.8425, 0.5325, 0.8425, 0.7175, 0.6575, 0.7175, 0.4075, 0.5325, 0.5925, 0.5325, 0.5925, 0.7175, 0.4075, 0.7175, 0.5925, 0.4675, 0.5981, 0.4675, 0.5983, 0.4733, 0.5925, 0.4731, 0.5981, 0.4675, 0.6036, 0.4675, 0.6039, 0.4733, 0.5983, 0.4733, 0.6036, 0.4675, 0.6087, 0.4675, 0.6089, 0.4733, 0.6039, 0.4733, 0.6087, 0.4675, 0.6134, 0.4675, 0.6132, 0.4732, 0.6089, 0.4733, 0.6134, 0.4675, 0.625, 0.4675, 0.625, 0.4732, 0.6132, 0.4732, 0.5925, 0.4731, 0.5983, 0.4733, 0.5984, 0.4789, 0.5925, 0.4786, 0.5983, 0.4733, 0.6039, 0.4733, 0.6039, 0.4788, 0.5984, 0.4789, 0.6039, 0.4733, 0.6089, 0.4733, 0.6086, 0.4786, 0.6039, 0.4788, 0.6089, 0.4733, 0.6132, 0.4732, 0.6125, 0.4784, 0.6086, 0.4786, 0.6132, 0.4732, 0.625, 0.4732, 0.625, 0.4784, 0.6125, 0.4784, 0.5925, 0.4786, 0.5984, 0.4789, 0.5983, 0.4839, 0.5925, 0.4837, 0.5984, 0.4789, 0.6039, 0.4788, 0.6036, 0.4836, 0.5983, 0.4839, 0.6039, 0.4788, 0.6086, 0.4786, 0.608, 0.483, 0.6036, 0.4836, 0.6086, 0.4786, 0.6125, 0.4784, 0.6115, 0.4825, 0.608, 0.483, 0.6125, 0.4784, 0.625, 0.4784, 0.625, 0.4825, 0.6115, 0.4825, 0.5925, 0.4837, 0.5983, 0.4839, 0.5982, 0.4882, 0.5925, 0.4884, 0.5983, 0.4839, 0.6036, 0.4836, 0.6034, 0.4875, 0.5982, 0.4882, 0.6036, 0.4836, 0.608, 0.483, 0.6075, 0.4865, 0.6034, 0.4875, 0.608, 0.483, 0.6115, 0.4825, 0.6105, 0.4855, 0.6075, 0.4865, 0.6115, 0.4825, 0.625, 0.4825, 0.625, 0.4855, 0.6105, 0.4855, 0.6575, 0.5325, 0.6519, 0.5325, 0.6517, 0.5267, 0.6575, 0.5269, 0.6519, 0.5325, 0.6464, 0.5325, 0.6461, 0.5267, 0.6517, 0.5267, 0.6464, 0.5325, 0.6413, 0.5325, 0.6411, 0.5267, 0.6461, 0.5267, 0.6413, 0.5325, 0.6366, 0.5325, 0.6368, 0.5268, 0.6411, 0.5267, 0.6366, 0.5325, 0.6134, 0.5325, 0.6132, 0.5268, 0.6368, 0.5268, 0.6575, 0.5269, 0.6517, 0.5267, 0.6516, 0.5211, 0.6575, 0.5214, 0.6517, 0.5267, 0.6461, 0.5267, 0.6461, 0.5212, 0.6516, 0.5211, 0.6461, 0.5267, 0.6411, 0.5267, 0.6414, 0.5214, 0.6461, 0.5212, 0.6411, 0.5267, 0.6368, 0.5268, 0.6375, 0.5216, 0.6414, 0.5214, 0.6368, 0.5268, 0.6132, 0.5268, 0.6125, 0.5216, 0.6375, 0.5216, 0.6575, 0.5214, 0.6516, 0.5211, 0.6517, 0.5161, 0.6575, 0.5163, 0.6516, 0.5211, 0.6461, 0.5212, 0.6464, 0.5164, 0.6517, 0.5161, 0.6461, 0.5212, 0.6414, 0.5214, 0.642, 0.517, 0.6464, 0.5164, 0.6414, 0.5214, 0.6375, 0.5216, 0.6385, 0.5175, 0.642, 0.517, 0.6375, 0.5216, 0.6125, 0.5216, 0.6115, 0.5175, 0.6385, 0.5175, 0.6575, 0.5163, 0.6517, 0.5161, 0.6518, 0.5, 0.6575, 0.5, 0.6517, 0.5161, 0.6464, 0.5164, 0.6466, 0.5, 0.6518, 0.5, 0.6464, 0.5164, 0.642, 0.517, 0.6425, 0.5, 0.6466, 0.5, 0.642, 0.517, 0.6385, 0.5175, 0.6395, 0.5, 0.6425, 0.5, 0.6385, 0.5175, 0.6115, 0.5175, 0.6105, 0.5145, 0.6395, 0.5, 0.5925, 0.5325, 0.5925, 0.5269, 0.5983, 0.5267, 0.5981, 0.5325, 0.5925, 0.5269, 0.5925, 0.5214, 0.5983, 0.5211, 0.5983, 0.5267, 0.5925, 0.5214, 0.5925, 0.5163, 0.5983, 0.5161, 0.5983, 0.5211, 0.5925, 0.5163, 0.5925, 0.5116, 0.5982, 0.5118, 0.5983, 0.5161, 0.5925, 0.5116, 0.5925, 0.4884, 0.5982, 0.4882, 0.5982, 0.5118, 0.5981, 0.5325, 0.5983, 0.5267, 0.6039, 0.5266, 0.6036, 0.5325, 0.5983, 0.5267, 0.5983, 0.5211, 0.6038, 0.5211, 0.6039, 0.5266, 0.5983, 0.5211, 0.5983, 0.5161, 0.6036, 0.5164, 0.6038, 0.5211, 0.5983, 0.5161, 0.5982, 0.5118, 0.6034, 0.5125, 0.6036, 0.5164, 0.5982, 0.5118, 0.5982, 0.4882, 0.6034, 0.4875, 0.6034, 0.5125, 0.6036, 0.5325, 0.6039, 0.5266, 0.6089, 0.5267, 0.6087, 0.5325, 0.6039, 0.5266, 0.6038, 0.5211, 0.6086, 0.5214, 0.6089, 0.5267, 0.6038, 0.5211, 0.6036, 0.5164, 0.608, 0.517, 0.6086, 0.5214, 0.6036, 0.5164, 0.6034, 0.5125, 0.6075, 0.5135, 0.608, 0.517, 0.6034, 0.5125, 0.6034, 0.4875, 0.6075, 0.4865, 0.6075, 0.5135, 0.6087, 0.5325, 0.6089, 0.5267, 0.6132, 0.5268, 0.6134, 0.5325, 0.6089, 0.5267, 0.6086, 0.5214, 0.6125, 0.5216, 0.6132, 0.5268, 0.6086, 0.5214, 0.608, 0.517, 0.6115, 0.5175, 0.6125, 0.5216, 0.608, 0.517, 0.6075, 0.5135, 0.6105, 0.5145, 0.6115, 0.5175, 0.6075, 0.5135, 0.6075, 0.4865, 0.6105, 0.4855, 0.6105, 0.5145, 0.6105, 0.4855, 0.625, 0.4855, 0.6105, 0.4876, 0.3425, 0.5325, 0.3425, 0.5269, 0.3483, 0.5267, 0.3481, 0.5325, 0.3425, 0.5269, 0.3425, 0.5214, 0.3483, 0.5211, 0.3483, 0.5267, 0.3425, 0.5214, 0.3425, 0.5163, 0.3483, 0.5161, 0.3483, 0.5211, 0.3425, 0.5163, 0.3425, 0.5116, 0.3482, 0.5118, 0.3483, 0.5161, 0.3425, 0.5116, 0.3425, 0.5, 0.3482, 0.5, 0.3482, 0.5118, 0.3481, 0.5325, 0.3483, 0.5267, 0.3539, 0.5266, 0.3536, 0.5325, 0.3483, 0.5267, 0.3483, 0.5211, 0.3538, 0.5211, 0.3539, 0.5266, 0.3483, 0.5211, 0.3483, 0.5161, 0.3536, 0.5164, 0.3538, 0.5211, 0.3483, 0.5161, 0.3482, 0.5118, 0.3534, 0.5125, 0.3536, 0.5164, 0.3482, 0.5118, 0.3482, 0.5, 0.3534, 0.5, 0.3534, 0.5125, 0.3536, 0.5325, 0.3539, 0.5266, 0.3589, 0.5267, 0.3587, 0.5325, 0.3539, 0.5266, 0.3538, 0.5211, 0.3586, 0.5214, 0.3589, 0.5267, 0.3538, 0.5211, 0.3536, 0.5164, 0.358, 0.517, 0.3586, 0.5214, 0.3536, 0.5164, 0.3534, 0.5125, 0.3575, 0.5135, 0.358, 0.517, 0.3534, 0.5125, 0.3534, 0.5, 0.3575, 0.5, 0.3575, 0.5135, 0.3587, 0.5325, 0.3589, 0.5267, 0.3632, 0.5268, 0.3634, 0.5325, 0.3589, 0.5267, 0.3586, 0.5214, 0.3625, 0.5216, 0.3632, 0.5268, 0.3586, 0.5214, 0.358, 0.517, 0.3615, 0.5175, 0.3625, 0.5216, 0.358, 0.517, 0.3575, 0.5135, 0.3605, 0.5145, 0.3615, 0.5175, 0.3575, 0.5135, 0.3575, 0.5, 0.3605, 0.5, 0.3605, 0.5145, 0.4075, 0.4675, 0.4075, 0.4731, 0.4017, 0.4733, 0.4019, 0.4675, 0.4075, 0.4731, 0.4075, 0.4786, 0.4017, 0.4789, 0.4017, 0.4733, 0.4075, 0.4786, 0.4075, 0.4837, 0.4017, 0.4839, 0.4017, 0.4789, 0.4075, 0.4837, 0.4075, 0.4884, 0.4018, 0.4882, 0.4017, 0.4839, 0.4075, 0.4884, 0.4075, 0.5116, 0.4018, 0.5118, 0.4018, 0.4882, 0.4019, 0.4675, 0.4017, 0.4733, 0.3961, 0.4734, 0.3964, 0.4675, 0.4017, 0.4733, 0.4017, 0.4789, 0.3962, 0.4789, 0.3961, 0.4734, 0.4017, 0.4789, 0.4017, 0.4839, 0.3964, 0.4836, 0.3962, 0.4789, 0.4017, 0.4839, 0.4018, 0.4882, 0.3966, 0.4875, 0.3964, 0.4836, 0.4018, 0.4882, 0.4018, 0.5118, 0.3966, 0.5125, 0.3966, 0.4875, 0.3964, 0.4675, 0.3961, 0.4734, 0.3911, 0.4733, 0.3913, 0.4675, 0.3961, 0.4734, 0.3962, 0.4789, 0.3914, 0.4786, 0.3911, 0.4733, 0.3962, 0.4789, 0.3964, 0.4836, 0.392, 0.483, 0.3914, 0.4786, 0.3964, 0.4836, 0.3966, 0.4875, 0.3925, 0.4865, 0.392, 0.483, 0.3966, 0.4875, 0.3966, 0.5125, 0.3925, 0.5135, 0.3925, 0.4865, 0.3913, 0.4675, 0.3911, 0.4733, 0.375, 0.4732, 0.375, 0.4675, 0.3911, 0.4733, 0.3914, 0.4786, 0.375, 0.4784, 0.375, 0.4732, 0.3914, 0.4786, 0.392, 0.483, 0.375, 0.4825, 0.375, 0.4784, 0.392, 0.483, 0.3925, 0.4865, 0.375, 0.4855, 0.375, 0.4825, 0.3925, 0.4865, 0.3925, 0.5135, 0.3895, 0.5145, 0.375, 0.4855, 0.4075, 0.5325, 0.4019, 0.5325, 0.4017, 0.5267, 0.4075, 0.5269, 0.4019, 0.5325, 0.3964, 0.5325, 0.3961, 0.5267, 0.4017, 0.5267, 0.3964, 0.5325, 0.3913, 0.5325, 0.3911, 0.5267, 0.3961, 0.5267, 0.3913, 0.5325, 0.3866, 0.5325, 0.3868, 0.5268, 0.3911, 0.5267, 0.3866, 0.5325, 0.3634, 0.5325, 0.3632, 0.5268, 0.3868, 0.5268, 0.4075, 0.5269, 0.4017, 0.5267, 0.4016, 0.5211, 0.4075, 0.5214, 0.4017, 0.5267, 0.3961, 0.5267, 0.3961, 0.5212, 0.4016, 0.5211, 0.3961, 0.5267, 0.3911, 0.5267, 0.3914, 0.5214, 0.3961, 0.5212, 0.3911, 0.5267, 0.3868, 0.5268, 0.3875, 0.5216, 0.3914, 0.5214, 0.3868, 0.5268, 0.3632, 0.5268, 0.3625, 0.5216, 0.3875, 0.5216, 0.4075, 0.5214, 0.4016, 0.5211, 0.4017, 0.5161, 0.4075, 0.5163, 0.4016, 0.5211, 0.3961, 0.5212, 0.3964, 0.5164, 0.4017, 0.5161, 0.3961, 0.5212, 0.3914, 0.5214, 0.392, 0.517, 0.3964, 0.5164, 0.3914, 0.5214, 0.3875, 0.5216, 0.3885, 0.5175, 0.392, 0.517, 0.3875, 0.5216, 0.3625, 0.5216, 0.3615, 0.5175, 0.3885, 0.5175, 0.4075, 0.5163, 0.4017, 0.5161, 0.4018, 0.5118, 0.4075, 0.5116, 0.4017, 0.5161, 0.3964, 0.5164, 0.3966, 0.5125, 0.4018, 0.5118, 0.3964, 0.5164, 0.392, 0.517, 0.3925, 0.5135, 0.3966, 0.5125, 0.392, 0.517, 0.3885, 0.5175, 0.3895, 0.5145, 0.3925, 0.5135, 0.3885, 0.5175, 0.3615, 0.5175, 0.3605, 0.5145, 0.3895, 0.5145, 0.3605, 0.5145, 0.3605, 0.5, 0.3626, 0.5145, 0.5925, 0.7175, 0.5981, 0.7175, 0.5983, 0.7233, 0.5925, 0.7231, 0.5981, 0.7175, 0.6036, 0.7175, 0.6039, 0.7233, 0.5983, 0.7233, 0.6036, 0.7175, 0.6087, 0.7175, 0.6089, 0.7233, 0.6039, 0.7233, 0.6087, 0.7175, 0.6134, 0.7175, 0.6132, 0.7232, 0.6089, 0.7233, 0.6134, 0.7175, 0.6366, 0.7175, 0.6368, 0.7232, 0.6132, 0.7232, 0.5925, 0.7231, 0.5983, 0.7233, 0.5984, 0.7289, 0.5925, 0.7286, 0.5983, 0.7233, 0.6039, 0.7233, 0.6039, 0.7288, 0.5984, 0.7289, 0.6039, 0.7233, 0.6089, 0.7233, 0.6086, 0.7286, 0.6039, 0.7288, 0.6089, 0.7233, 0.6132, 0.7232, 0.6125, 0.7284, 0.6086, 0.7286, 0.6132, 0.7232, 0.6368, 0.7232, 0.6375, 0.7284, 0.6125, 0.7284, 0.5925, 0.7286, 0.5984, 0.7289, 0.5983, 0.7339, 0.5925, 0.7337, 0.5984, 0.7289, 0.6039, 0.7288, 0.6036, 0.7336, 0.5983, 0.7339, 0.6039, 0.7288, 0.6086, 0.7286, 0.608, 0.733, 0.6036, 0.7336, 0.6086, 0.7286, 0.6125, 0.7284, 0.6115, 0.7325, 0.608, 0.733, 0.6125, 0.7284, 0.6375, 0.7284, 0.6385, 0.7325, 0.6115, 0.7325, 0.5925, 0.7337, 0.5983, 0.7339, 0.5982, 0.7382, 0.5925, 0.7384, 0.5983, 0.7339, 0.6036, 0.7336, 0.6034, 0.7375, 0.5982, 0.7382, 0.6036, 0.7336, 0.608, 0.733, 0.6075, 0.7365, 0.6034, 0.7375, 0.608, 0.733, 0.6115, 0.7325, 0.6105, 0.7355, 0.6075, 0.7365, 0.6115, 0.7325, 0.6385, 0.7325, 0.6395, 0.75, 0.6105, 0.7355, 0.6575, 0.7175, 0.6575, 0.7231, 0.6517, 0.7233, 0.6519, 0.7175, 0.6575, 0.7231, 0.6575, 0.7286, 0.6517, 0.7289, 0.6517, 0.7233, 0.6575, 0.7286, 0.6575, 0.7337, 0.6517, 0.7339, 0.6517, 0.7289, 0.6575, 0.7337, 0.6575, 0.75, 0.6518, 0.75, 0.6517, 0.7339, 0.625, 0.7825, 0.6134, 0.7825, 0.6132, 0.7768, 0.625, 0.7768, 0.6519, 0.7175, 0.6517, 0.7233, 0.6461, 0.7234, 0.6464, 0.7175, 0.6517, 0.7233, 0.6517, 0.7289, 0.6462, 0.7289, 0.6461, 0.7234, 0.6517, 0.7289, 0.6517, 0.7339, 0.6464, 0.7336, 0.6462, 0.7289, 0.6517, 0.7339, 0.6518, 0.75, 0.6466, 0.75, 0.6464, 0.7336, 0.625, 0.7768, 0.6132, 0.7768, 0.6125, 0.7716, 0.625, 0.7716, 0.6464, 0.7175, 0.6461, 0.7234, 0.6411, 0.7233, 0.6413, 0.7175, 0.6461, 0.7234, 0.6462, 0.7289, 0.6414, 0.7286, 0.6411, 0.7233, 0.6462, 0.7289, 0.6464, 0.7336, 0.642, 0.733, 0.6414, 0.7286, 0.6464, 0.7336, 0.6466, 0.75, 0.6425, 0.75, 0.642, 0.733, 0.625, 0.7716, 0.6125, 0.7716, 0.6115, 0.7675, 0.625, 0.7675, 0.6413, 0.7175, 0.6411, 0.7233, 0.6368, 0.7232, 0.6366, 0.7175, 0.6411, 0.7233, 0.6414, 0.7286, 0.6375, 0.7284, 0.6368, 0.7232, 0.6414, 0.7286, 0.642, 0.733, 0.6385, 0.7325, 0.6375, 0.7284, 0.642, 0.733, 0.6425, 0.75, 0.6395, 0.75, 0.6385, 0.7325, 0.625, 0.7675, 0.6115, 0.7675, 0.6105, 0.7645, 0.625, 0.7645, 0.5925, 0.7825, 0.5925, 0.7769, 0.5983, 0.7767, 0.5981, 0.7825, 0.5925, 0.7769, 0.5925, 0.7714, 0.5983, 0.7711, 0.5983, 0.7767, 0.5925, 0.7714, 0.5925, 0.7663, 0.5983, 0.7661, 0.5983, 0.7711, 0.5925, 0.7663, 0.5925, 0.7616, 0.5982, 0.7618, 0.5983, 0.7661, 0.5925, 0.7616, 0.5925, 0.7384, 0.5982, 0.7382, 0.5982, 0.7618, 0.5981, 0.7825, 0.5983, 0.7767, 0.6039, 0.7766, 0.6036, 0.7825, 0.5983, 0.7767, 0.5983, 0.7711, 0.6038, 0.7711, 0.6039, 0.7766, 0.5983, 0.7711, 0.5983, 0.7661, 0.6036, 0.7664, 0.6038, 0.7711, 0.5983, 0.7661, 0.5982, 0.7618, 0.6034, 0.7625, 0.6036, 0.7664, 0.5982, 0.7618, 0.5982, 0.7382, 0.6034, 0.7375, 0.6034, 0.7625, 0.6036, 0.7825, 0.6039, 0.7766, 0.6089, 0.7767, 0.6087, 0.7825, 0.6039, 0.7766, 0.6038, 0.7711, 0.6086, 0.7714, 0.6089, 0.7767, 0.6038, 0.7711, 0.6036, 0.7664, 0.608, 0.767, 0.6086, 0.7714, 0.6036, 0.7664, 0.6034, 0.7625, 0.6075, 0.7635, 0.608, 0.767, 0.6034, 0.7625, 0.6034, 0.7375, 0.6075, 0.7365, 0.6075, 0.7635, 0.6087, 0.7825, 0.6089, 0.7767, 0.6132, 0.7768, 0.6134, 0.7825, 0.6089, 0.7767, 0.6086, 0.7714, 0.6125, 0.7716, 0.6132, 0.7768, 0.6086, 0.7714, 0.608, 0.767, 0.6115, 0.7675, 0.6125, 0.7716, 0.608, 0.767, 0.6075, 0.7635, 0.6105, 0.7645, 0.6115, 0.7675, 0.6075, 0.7635, 0.6075, 0.7365, 0.6105, 0.7355, 0.6105, 0.7645, 0.6105, 0.7624, 0.625, 0.7645, 0.6105, 0.7645, 0.4075, 0.7175, 0.4075, 0.7231, 0.4017, 0.7233, 0.4019, 0.7175, 0.4075, 0.7231, 0.4075, 0.7286, 0.4017, 0.7289, 0.4017, 0.7233, 0.4075, 0.7286, 0.4075, 0.7337, 0.4017, 0.7339, 0.4017, 0.7289, 0.4075, 0.7337, 0.4075, 0.7384, 0.4018, 0.7382, 0.4017, 0.7339, 0.4075, 0.7384, 0.4075, 0.7616, 0.4018, 0.7618, 0.4018, 0.7382, 0.4019, 0.7175, 0.4017, 0.7233, 0.3961, 0.7234, 0.3964, 0.7175, 0.4017, 0.7233, 0.4017, 0.7289, 0.3962, 0.7289, 0.3961, 0.7234, 0.4017, 0.7289, 0.4017, 0.7339, 0.3964, 0.7336, 0.3962, 0.7289, 0.4017, 0.7339, 0.4018, 0.7382, 0.3966, 0.7375, 0.3964, 0.7336, 0.4018, 0.7382, 0.4018, 0.7618, 0.3966, 0.7625, 0.3966, 0.7375, 0.3964, 0.7175, 0.3961, 0.7234, 0.3911, 0.7233, 0.3913, 0.7175, 0.3961, 0.7234, 0.3962, 0.7289, 0.3914, 0.7286, 0.3911, 0.7233, 0.3962, 0.7289, 0.3964, 0.7336, 0.392, 0.733, 0.3914, 0.7286, 0.3964, 0.7336, 0.3966, 0.7375, 0.3925, 0.7365, 0.392, 0.733, 0.3966, 0.7375, 0.3966, 0.7625, 0.3925, 0.7635, 0.3925, 0.7365, 0.3913, 0.7175, 0.3911, 0.7233, 0.3868, 0.7232, 0.3866, 0.7175, 0.3911, 0.7233, 0.3914, 0.7286, 0.3875, 0.7284, 0.3868, 0.7232, 0.3914, 0.7286, 0.392, 0.733, 0.3885, 0.7325, 0.3875, 0.7284, 0.392, 0.733, 0.3925, 0.7365, 0.3895, 0.7355, 0.3885, 0.7325, 0.3925, 0.7365, 0.3925, 0.7635, 0.375, 0.7645, 0.3895, 0.7355, 0.4075, 0.7825, 0.4019, 0.7825, 0.4017, 0.7767, 0.4075, 0.7769, 0.4019, 0.7825, 0.3964, 0.7825, 0.3961, 0.7767, 0.4017, 0.7767, 0.3964, 0.7825, 0.3913, 0.7825, 0.3911, 0.7767, 0.3961, 0.7767, 0.3913, 0.7825, 0.375, 0.7825, 0.375, 0.7768, 0.3911, 0.7767, 0.3425, 0.75, 0.3425, 0.7384, 0.3482, 0.7382, 0.3482, 0.75, 0.4075, 0.7769, 0.4017, 0.7767, 0.4016, 0.7711, 0.4075, 0.7714, 0.4017, 0.7767, 0.3961, 0.7767, 0.3961, 0.7712, 0.4016, 0.7711, 0.3961, 0.7767, 0.3911, 0.7767, 0.3914, 0.7714, 0.3961, 0.7712, 0.3911, 0.7767, 0.375, 0.7768, 0.375, 0.7716, 0.3914, 0.7714, 0.3482, 0.75, 0.3482, 0.7382, 0.3534, 0.7375, 0.3534, 0.75, 0.4075, 0.7714, 0.4016, 0.7711, 0.4017, 0.7661, 0.4075, 0.7663, 0.4016, 0.7711, 0.3961, 0.7712, 0.3964, 0.7664, 0.4017, 0.7661, 0.3961, 0.7712, 0.3914, 0.7714, 0.392, 0.767, 0.3964, 0.7664, 0.3914, 0.7714, 0.375, 0.7716, 0.375, 0.7675, 0.392, 0.767, 0.3534, 0.75, 0.3534, 0.7375, 0.3575, 0.7365, 0.3575, 0.75, 0.4075, 0.7663, 0.4017, 0.7661, 0.4018, 0.7618, 0.4075, 0.7616, 0.4017, 0.7661, 0.3964, 0.7664, 0.3966, 0.7625, 0.4018, 0.7618, 0.3964, 0.7664, 0.392, 0.767, 0.3925, 0.7635, 0.3966, 0.7625, 0.392, 0.767, 0.375, 0.7675, 0.375, 0.7645, 0.3925, 0.7635, 0.3575, 0.75, 0.3575, 0.7365, 0.3605, 0.7355, 0.3605, 0.75, 0.3425, 0.7175, 0.3481, 0.7175, 0.3483, 0.7233, 0.3425, 0.7231, 0.3481, 0.7175, 0.3536, 0.7175, 0.3539, 0.7233, 0.3483, 0.7233, 0.3536, 0.7175, 0.3587, 0.7175, 0.3589, 0.7233, 0.3539, 0.7233, 0.3587, 0.7175, 0.3634, 0.7175, 0.3632, 0.7232, 0.3589, 0.7233, 0.3634, 0.7175, 0.3866, 0.7175, 0.3868, 0.7232, 0.3632, 0.7232, 0.3425, 0.7231, 0.3483, 0.7233, 0.3484, 0.7289, 0.3425, 0.7286, 0.3483, 0.7233, 0.3539, 0.7233, 0.3539, 0.7288, 0.3484, 0.7289, 0.3539, 0.7233, 0.3589, 0.7233, 0.3586, 0.7286, 0.3539, 0.7288, 0.3589, 0.7233, 0.3632, 0.7232, 0.3625, 0.7284, 0.3586, 0.7286, 0.3632, 0.7232, 0.3868, 0.7232, 0.3875, 0.7284, 0.3625, 0.7284, 0.3425, 0.7286, 0.3484, 0.7289, 0.3483, 0.7339, 0.3425, 0.7337, 0.3484, 0.7289, 0.3539, 0.7288, 0.3536, 0.7336, 0.3483, 0.7339, 0.3539, 0.7288, 0.3586, 0.7286, 0.358, 0.733, 0.3536, 0.7336, 0.3586, 0.7286, 0.3625, 0.7284, 0.3615, 0.7325, 0.358, 0.733, 0.3625, 0.7284, 0.3875, 0.7284, 0.3885, 0.7325, 0.3615, 0.7325, 0.3425, 0.7337, 0.3483, 0.7339, 0.3482, 0.7382, 0.3425, 0.7384, 0.3483, 0.7339, 0.3536, 0.7336, 0.3534, 0.7375, 0.3482, 0.7382, 0.3536, 0.7336, 0.358, 0.733, 0.3575, 0.7365, 0.3534, 0.7375, 0.358, 0.733, 0.3615, 0.7325, 0.3605, 0.7355, 0.3575, 0.7365, 0.3615, 0.7325, 0.3885, 0.7325, 0.3895, 0.7355, 0.3605, 0.7355, 0.3626, 0.7355, 0.3605, 0.75, 0.3605, 0.7355, 0.5925, 0.2825, 0.5925, 0.2769, 0.5983, 0.2767, 0.5981, 0.2825, 0.5925, 0.2769, 0.5925, 0.2714, 0.5983, 0.2711, 0.5983, 0.2767, 0.5925, 0.2714, 0.5925, 0.2663, 0.5983, 0.2661, 0.5983, 0.2711, 0.5925, 0.2663, 0.5925, 0.2616, 0.5982, 0.2618, 0.5983, 0.2661, 0.5925, 0.2616, 0.5925, 0.2384, 0.5982, 0.2382, 0.5982, 0.2618, 0.5981, 0.2825, 0.5983, 0.2767, 0.6039, 0.2766, 0.6036, 0.2825, 0.5983, 0.2767, 0.5983, 0.2711, 0.6038, 0.2711, 0.6039, 0.2766, 0.5983, 0.2711, 0.5983, 0.2661, 0.6036, 0.2664, 0.6038, 0.2711, 0.5983, 0.2661, 0.5982, 0.2618, 0.6034, 0.2625, 0.6036, 0.2664, 0.5982, 0.2618, 0.5982, 0.2382, 0.6034, 0.2375, 0.6034, 0.2625, 0.6036, 0.2825, 0.6039, 0.2766, 0.6089, 0.2767, 0.6087, 0.2825, 0.6039, 0.2766, 0.6038, 0.2711, 0.6086, 0.2714, 0.6089, 0.2767, 0.6038, 0.2711, 0.6036, 0.2664, 0.608, 0.267, 0.6086, 0.2714, 0.6036, 0.2664, 0.6034, 0.2625, 0.6075, 0.2635, 0.608, 0.267, 0.6034, 0.2625, 0.6034, 0.2375, 0.6075, 0.2365, 0.6075, 0.2635, 0.6087, 0.2825, 0.6089, 0.2767, 0.6132, 0.2768, 0.6134, 0.2825, 0.6089, 0.2767, 0.6086, 0.2714, 0.6125, 0.2716, 0.6132, 0.2768, 0.6086, 0.2714, 0.608, 0.267, 0.6115, 0.2675, 0.6125, 0.2716, 0.608, 0.267, 0.6075, 0.2635, 0.6105, 0.2645, 0.6115, 0.2675, 0.6075, 0.2635, 0.6075, 0.2365, 0.6105, 0.2355, 0.6105, 0.2645, 0.5925, 0.2175, 0.5981, 0.2175, 0.5983, 0.2233, 0.5925, 0.2231, 0.5981, 0.2175, 0.6036, 0.2175, 0.6039, 0.2233, 0.5983, 0.2233, 0.6036, 0.2175, 0.6087, 0.2175, 0.6089, 0.2233, 0.6039, 0.2233, 0.6087, 0.2175, 0.6134, 0.2175, 0.6132, 0.2232, 0.6089, 0.2233, 0.6134, 0.2175, 0.625, 0.2175, 0.625, 0.2232, 0.6132, 0.2232, 0.5925, 0.2231, 0.5983, 0.2233, 0.5984, 0.2289, 0.5925, 0.2286, 0.5983, 0.2233, 0.6039, 0.2233, 0.6039, 0.2288, 0.5984, 0.2289, 0.6039, 0.2233, 0.6089, 0.2233, 0.6086, 0.2286, 0.6039, 0.2288, 0.6089, 0.2233, 0.6132, 0.2232, 0.6125, 0.2284, 0.6086, 0.2286, 0.6132, 0.2232, 0.625, 0.2232, 0.625, 0.2284, 0.6125, 0.2284, 0.5925, 0.2286, 0.5984, 0.2289, 0.5983, 0.2339, 0.5925, 0.2337, 0.5984, 0.2289, 0.6039, 0.2288, 0.6036, 0.2336, 0.5983, 0.2339, 0.6039, 0.2288, 0.6086, 0.2286, 0.608, 0.233, 0.6036, 0.2336, 0.6086, 0.2286, 0.6125, 0.2284, 0.6115, 0.2325, 0.608, 0.233, 0.6125, 0.2284, 0.625, 0.2284, 0.625, 0.2325, 0.6115, 0.2325, 0.5925, 0.2337, 0.5983, 0.2339, 0.5982, 0.2382, 0.5925, 0.2384, 0.5983, 0.2339, 0.6036, 0.2336, 0.6034, 0.2375, 0.5982, 0.2382, 0.6036, 0.2336, 0.608, 0.233, 0.6075, 0.2365, 0.6034, 0.2375, 0.608, 0.233, 0.6115, 0.2325, 0.6105, 0.2355, 0.6075, 0.2365, 0.6115, 0.2325, 0.625, 0.2325, 0.625, 0.2355, 0.6105, 0.2355, 0.8425, 0.5325, 0.8425, 0.5269, 0.8483, 0.5267, 0.8481, 0.5325, 0.8425, 0.5269, 0.8425, 0.5214, 0.8483, 0.5211, 0.8483, 0.5267, 0.8425, 0.5214, 0.8425, 0.5163, 0.8483, 0.5161, 0.8483, 0.5211, 0.8425, 0.5163, 0.8425, 0.5, 0.8482, 0.5, 0.8483, 0.5161, 0.625, 0.2825, 0.6134, 0.2825, 0.6132, 0.2768, 0.625, 0.2768, 0.8481, 0.5325, 0.8483, 0.5267, 0.8539, 0.5266, 0.8536, 0.5325, 0.8483, 0.5267, 0.8483, 0.5211, 0.8538, 0.5211, 0.8539, 0.5266, 0.8483, 0.5211, 0.8483, 0.5161, 0.8536, 0.5164, 0.8538, 0.5211, 0.8483, 0.5161, 0.8482, 0.5, 0.8534, 0.5, 0.8536, 0.5164, 0.625, 0.2768, 0.6132, 0.2768, 0.6125, 0.2716, 0.625, 0.2716, 0.8536, 0.5325, 0.8539, 0.5266, 0.8589, 0.5267, 0.8587, 0.5325, 0.8539, 0.5266, 0.8538, 0.5211, 0.8586, 0.5214, 0.8589, 0.5267, 0.8538, 0.5211, 0.8536, 0.5164, 0.858, 0.517, 0.8586, 0.5214, 0.8536, 0.5164, 0.8534, 0.5, 0.8575, 0.5, 0.858, 0.517, 0.625, 0.2716, 0.6125, 0.2716, 0.6115, 0.2675, 0.625, 0.2675, 0.8587, 0.5325, 0.8589, 0.5267, 0.875, 0.5268, 0.875, 0.5325, 0.8589, 0.5267, 0.8586, 0.5214, 0.875, 0.5216, 0.875, 0.5268, 0.8586, 0.5214, 0.858, 0.517, 0.875, 0.5175, 0.875, 0.5216, 0.858, 0.517, 0.8575, 0.5, 0.875, 0.5145, 0.875, 0.5175, 0.625, 0.2675, 0.6115, 0.2675, 0.6105, 0.2645, 0.625, 0.25, 0.6105, 0.2376, 0.6105, 0.2355, 0.625, 0.2355, 0.4075, 0.2175, 0.4075, 0.2231, 0.4017, 0.2233, 0.4019, 0.2175, 0.4075, 0.2231, 0.4075, 0.2286, 0.4017, 0.2289, 0.4017, 0.2233, 0.4075, 0.2286, 0.4075, 0.2337, 0.4017, 0.2339, 0.4017, 0.2289, 0.4075, 0.2337, 0.4075, 0.2384, 0.4018, 0.2382, 0.4017, 0.2339, 0.4075, 0.2384, 0.4075, 0.2616, 0.4018, 0.2618, 0.4018, 0.2382, 0.4019, 0.2175, 0.4017, 0.2233, 0.3961, 0.2234, 0.3964, 0.2175, 0.4017, 0.2233, 0.4017, 0.2289, 0.3962, 0.2289, 0.3961, 0.2234, 0.4017, 0.2289, 0.4017, 0.2339, 0.3964, 0.2336, 0.3962, 0.2289, 0.4017, 0.2339, 0.4018, 0.2382, 0.3966, 0.2375, 0.3964, 0.2336, 0.4018, 0.2382, 0.4018, 0.2618, 0.3966, 0.2625, 0.3966, 0.2375, 0.3964, 0.2175, 0.3961, 0.2234, 0.3911, 0.2233, 0.3913, 0.2175, 0.3961, 0.2234, 0.3962, 0.2289, 0.3914, 0.2286, 0.3911, 0.2233, 0.3962, 0.2289, 0.3964, 0.2336, 0.392, 0.233, 0.3914, 0.2286, 0.3964, 0.2336, 0.3966, 0.2375, 0.3925, 0.2365, 0.392, 0.233, 0.3966, 0.2375, 0.3966, 0.2625, 0.3925, 0.2635, 0.3925, 0.2365, 0.3913, 0.2175, 0.3911, 0.2233, 0.375, 0.2232, 0.375, 0.2175, 0.3911, 0.2233, 0.3914, 0.2286, 0.375, 0.2284, 0.375, 0.2232, 0.3914, 0.2286, 0.392, 0.233, 0.375, 0.2325, 0.375, 0.2284, 0.392, 0.233, 0.3925, 0.2365, 0.375, 0.2355, 0.375, 0.2325, 0.3925, 0.2365, 0.3925, 0.2635, 0.375, 0.2645, 0.375, 0.2355, 0.4075, 0.2825, 0.4019, 0.2825, 0.4017, 0.2767, 0.4075, 0.2769, 0.4019, 0.2825, 0.3964, 0.2825, 0.3961, 0.2767, 0.4017, 0.2767, 0.3964, 0.2825, 0.3913, 0.2825, 0.3911, 0.2767, 0.3961, 0.2767, 0.3913, 0.2825, 0.375, 0.2825, 0.375, 0.2768, 0.3911, 0.2767, 0.1575, 0.5, 0.1575, 0.5116, 0.1518, 0.5118, 0.1518, 0.5, 0.4075, 0.2769, 0.4017, 0.2767, 0.4016, 0.2711, 0.4075, 0.2714, 0.4017, 0.2767, 0.3961, 0.2767, 0.3961, 0.2712, 0.4016, 0.2711, 0.3961, 0.2767, 0.3911, 0.2767, 0.3914, 0.2714, 0.3961, 0.2712, 0.3911, 0.2767, 0.375, 0.2768, 0.375, 0.2716, 0.3914, 0.2714, 0.1518, 0.5, 0.1518, 0.5118, 0.1466, 0.5125, 0.1466, 0.5, 0.4075, 0.2714, 0.4016, 0.2711, 0.4017, 0.2661, 0.4075, 0.2663, 0.4016, 0.2711, 0.3961, 0.2712, 0.3964, 0.2664, 0.4017, 0.2661, 0.3961, 0.2712, 0.3914, 0.2714, 0.392, 0.267, 0.3964, 0.2664, 0.3914, 0.2714, 0.375, 0.2716, 0.375, 0.2675, 0.392, 0.267, 0.1466, 0.5, 0.1466, 0.5125, 0.1425, 0.5135, 0.1425, 0.5, 0.4075, 0.2663, 0.4017, 0.2661, 0.4018, 0.2618, 0.4075, 0.2616, 0.4017, 0.2661, 0.3964, 0.2664, 0.3966, 0.2625, 0.4018, 0.2618, 0.3964, 0.2664, 0.392, 0.267, 0.3925, 0.2635, 0.3966, 0.2625, 0.392, 0.267, 0.375, 0.2675, 0.375, 0.2645, 0.3925, 0.2635, 0.1425, 0.5, 0.1425, 0.5135, 0.1395, 0.5145, 0.1395, 0.5, 0.1575, 0.5325, 0.1519, 0.5325, 0.1517, 0.5267, 0.1575, 0.5269, 0.1519, 0.5325, 0.1464, 0.5325, 0.1461, 0.5267, 0.1517, 0.5267, 0.1464, 0.5325, 0.1413, 0.5325, 0.1411, 0.5267, 0.1461, 0.5267, 0.1413, 0.5325, 0.1366, 0.5325, 0.1368, 0.5268, 0.1411, 0.5267, 0.1366, 0.5325, 0.125, 0.5325, 0.125, 0.5268, 0.1368, 0.5268, 0.1575, 0.5269, 0.1517, 0.5267, 0.1516, 0.5211, 0.1575, 0.5214, 0.1517, 0.5267, 0.1461, 0.5267, 0.1461, 0.5212, 0.1516, 0.5211, 0.1461, 0.5267, 0.1411, 0.5267, 0.1414, 0.5214, 0.1461, 0.5212, 0.1411, 0.5267, 0.1368, 0.5268, 0.1375, 0.5216, 0.1414, 0.5214, 0.1368, 0.5268, 0.125, 0.5268, 0.125, 0.5216, 0.1375, 0.5216, 0.1575, 0.5214, 0.1516, 0.5211, 0.1517, 0.5161, 0.1575, 0.5163, 0.1516, 0.5211, 0.1461, 0.5212, 0.1464, 0.5164, 0.1517, 0.5161, 0.1461, 0.5212, 0.1414, 0.5214, 0.142, 0.517, 0.1464, 0.5164, 0.1414, 0.5214, 0.1375, 0.5216, 0.1385, 0.5175, 0.142, 0.517, 0.1375, 0.5216, 0.125, 0.5216, 0.125, 0.5175, 0.1385, 0.5175, 0.1575, 0.5163, 0.1517, 0.5161, 0.1518, 0.5118, 0.1575, 0.5116, 0.1517, 0.5161, 0.1464, 0.5164, 0.1466, 0.5125, 0.1518, 0.5118, 0.1464, 0.5164, 0.142, 0.517, 0.1425, 0.5135, 0.1466, 0.5125, 0.142, 0.517, 0.1385, 0.5175, 0.1395, 0.5145, 0.1425, 0.5135, 0.1385, 0.5175, 0.125, 0.5175, 0.125, 0.5145, 0.1395, 0.5145, 0.125, 0.5145, 0.1395, 0.5, 0.1395, 0.5145, 0.5925, 0.0325, 0.5925, 0.02686, 0.5983, 0.02667, 0.5981, 0.0325, 0.5925, 0.02686, 0.5925, 0.02138, 0.5983, 0.02108, 0.5983, 0.02667, 0.5925, 0.02138, 0.5925, 0.01625, 0.5983, 0.0161, 0.5983, 0.02108, 0.5925, 0.01625, 0.5925, 0.01161, 0.5982, 0.0118, 0.5983, 0.0161, 0.5925, 0.01161, 0.5925, 0.0, 0.5982, 0.0, 0.5982, 0.0118, 0.5981, 0.0325, 0.5983, 0.02667, 0.6039, 0.02663, 0.6036, 0.0325, 0.5983, 0.02667, 0.5983, 0.02108, 0.6038, 0.02112, 0.6039, 0.02663, 0.5983, 0.02108, 0.5983, 0.0161, 0.6036, 0.01642, 0.6038, 0.02112, 0.5983, 0.0161, 0.5982, 0.0118, 0.6034, 0.01253, 0.6036, 0.01642, 0.5982, 0.0118, 0.5982, 0.0, 0.6034, 0.0, 0.6034, 0.01253, 0.6036, 0.0325, 0.6039, 0.02663, 0.6089, 0.02668, 0.6087, 0.0325, 0.6039, 0.02663, 0.6038, 0.02112, 0.6086, 0.02138, 0.6089, 0.02668, 0.6038, 0.02112, 0.6036, 0.01642, 0.608, 0.01701, 0.6086, 0.02138, 0.6036, 0.01642, 0.6034, 0.01253, 0.6075, 0.01354, 0.608, 0.01701, 0.6034, 0.01253, 0.6034, 0.0, 0.6075, 0.0, 0.6075, 0.01354, 0.6087, 0.0325, 0.6089, 0.02668, 0.6132, 0.02675, 0.6134, 0.0325, 0.6089, 0.02668, 0.6086, 0.02138, 0.6125, 0.02162, 0.6132, 0.02675, 0.6086, 0.02138, 0.608, 0.01701, 0.6115, 0.01751, 0.6125, 0.02162, 0.608, 0.01701, 0.6075, 0.01354, 0.6105, 0.01445, 0.6115, 0.01751, 0.6075, 0.01354, 0.6075, 0.0, 0.6105, 0.0, 0.6105, 0.01445, 0.5925, 0.9675, 0.5981, 0.9675, 0.5983, 0.9733, 0.5925, 0.9731, 0.5981, 0.9675, 0.6036, 0.9675, 0.6039, 0.9733, 0.5983, 0.9733, 0.6036, 0.9675, 0.6087, 0.9675, 0.6089, 0.9733, 0.6039, 0.9733, 0.6087, 0.9675, 0.6134, 0.9675, 0.6132, 0.9732, 0.6089, 0.9733, 0.6134, 0.9675, 0.625, 0.9675, 0.625, 0.9732, 0.6132, 0.9732, 0.5925, 0.9731, 0.5983, 0.9733, 0.5984, 0.9789, 0.5925, 0.9786, 0.5983, 0.9733, 0.6039, 0.9733, 0.6039, 0.9788, 0.5984, 0.9789, 0.6039, 0.9733, 0.6089, 0.9733, 0.6086, 0.9786, 0.6039, 0.9788, 0.6089, 0.9733, 0.6132, 0.9732, 0.6125, 0.9784, 0.6086, 0.9786, 0.6132, 0.9732, 0.625, 0.9732, 0.625, 0.9784, 0.6125, 0.9784, 0.5925, 0.9786, 0.5984, 0.9789, 0.5983, 0.9839, 0.5925, 0.9837, 0.5984, 0.9789, 0.6039, 0.9788, 0.6036, 0.9836, 0.5983, 0.9839, 0.6039, 0.9788, 0.6086, 0.9786, 0.608, 0.983, 0.6036, 0.9836, 0.6086, 0.9786, 0.6125, 0.9784, 0.6115, 0.9825, 0.608, 0.983, 0.6125, 0.9784, 0.625, 0.9784, 0.625, 0.9825, 0.6115, 0.9825, 0.5925, 0.9837, 0.5983, 0.9839, 0.5982, 1.0, 0.5925, 1.0, 0.5983, 0.9839, 0.6036, 0.9836, 0.6034, 1.0, 0.5982, 1.0, 0.6036, 0.9836, 0.608, 0.983, 0.6075, 1.0, 0.6034, 1.0, 0.608, 0.983, 0.6115, 0.9825, 0.6105, 1.0, 0.6075, 1.0, 0.6115, 0.9825, 0.625, 0.9825, 0.625, 1.0, 0.6105, 1.0, 0.8425, 0.7175, 0.8481, 0.7175, 0.8483, 0.7233, 0.8425, 0.7231, 0.8481, 0.7175, 0.8536, 0.7175, 0.8539, 0.7233, 0.8483, 0.7233, 0.8536, 0.7175, 0.8587, 0.7175, 0.8589, 0.7233, 0.8539, 0.7233, 0.8587, 0.7175, 0.875, 0.7175, 0.875, 0.7232, 0.8589, 0.7233, 0.625, 0.0325, 0.6134, 0.0325, 0.6132, 0.02675, 0.625, 0.02677, 0.8425, 0.7231, 0.8483, 0.7233, 0.8484, 0.7289, 0.8425, 0.7286, 0.8483, 0.7233, 0.8539, 0.7233, 0.8539, 0.7288, 0.8484, 0.7289, 0.8539, 0.7233, 0.8589, 0.7233, 0.8586, 0.7286, 0.8539, 0.7288, 0.8589, 0.7233, 0.875, 0.7232, 0.875, 0.7284, 0.8586, 0.7286, 0.625, 0.02677, 0.6132, 0.02675, 0.6125, 0.02162, 0.625, 0.02163, 0.8425, 0.7286, 0.8484, 0.7289, 0.8483, 0.7339, 0.8425, 0.7337, 0.8484, 0.7289, 0.8539, 0.7288, 0.8536, 0.7336, 0.8483, 0.7339, 0.8539, 0.7288, 0.8586, 0.7286, 0.858, 0.733, 0.8536, 0.7336, 0.8586, 0.7286, 0.875, 0.7284, 0.875, 0.7325, 0.858, 0.733, 0.625, 0.02163, 0.6125, 0.02162, 0.6115, 0.01751, 0.625, 0.01752, 0.8425, 0.7337, 0.8483, 0.7339, 0.8482, 0.75, 0.8425, 0.75, 0.8483, 0.7339, 0.8536, 0.7336, 0.8534, 0.75, 0.8482, 0.75, 0.8536, 0.7336, 0.858, 0.733, 0.8575, 0.75, 0.8534, 0.75, 0.858, 0.733, 0.875, 0.7325, 0.875, 0.7355, 0.8575, 0.75, 0.625, 0.01752, 0.6115, 0.01751, 0.6105, 0.01445, 0.625, 0.01445, 0.6105, 0.01445, 0.6105, 0.0, 0.625, 0.01445, 0.1575, 0.7175, 0.1575, 0.7231, 0.1517, 0.7233, 0.1519, 0.7175, 0.1575, 0.7231, 0.1575, 0.7286, 0.1517, 0.7289, 0.1517, 0.7233, 0.1575, 0.7286, 0.1575, 0.7337, 0.1517, 0.7339, 0.1517, 0.7289, 0.1575, 0.7337, 0.1575, 0.7384, 0.1518, 0.7382, 0.1517, 0.7339, 0.1575, 0.7384, 0.1575, 0.75, 0.1518, 0.75, 0.1518, 0.7382, 0.1519, 0.7175, 0.1517, 0.7233, 0.1461, 0.7234, 0.1464, 0.7175, 0.1517, 0.7233, 0.1517, 0.7289, 0.1462, 0.7289, 0.1461, 0.7234, 0.1517, 0.7289, 0.1517, 0.7339, 0.1464, 0.7336, 0.1462, 0.7289, 0.1517, 0.7339, 0.1518, 0.7382, 0.1466, 0.7375, 0.1464, 0.7336, 0.1518, 0.7382, 0.1518, 0.75, 0.1466, 0.75, 0.1466, 0.7375, 0.1464, 0.7175, 0.1461, 0.7234, 0.1411, 0.7233, 0.1413, 0.7175, 0.1461, 0.7234, 0.1462, 0.7289, 0.1414, 0.7286, 0.1411, 0.7233, 0.1462, 0.7289, 0.1464, 0.7336, 0.142, 0.733, 0.1414, 0.7286, 0.1464, 0.7336, 0.1466, 0.7375, 0.1425, 0.7365, 0.142, 0.733, 0.1466, 0.7375, 0.1466, 0.75, 0.1425, 0.75, 0.1425, 0.7365, 0.1413, 0.7175, 0.1411, 0.7233, 0.1368, 0.7232, 0.1366, 0.7175, 0.1411, 0.7233, 0.1414, 0.7286, 0.1375, 0.7284, 0.1368, 0.7232, 0.1414, 0.7286, 0.142, 0.733, 0.1385, 0.7325, 0.1375, 0.7284, 0.142, 0.733, 0.1425, 0.7365, 0.1395, 0.7355, 0.1385, 0.7325, 0.1425, 0.7365, 0.1425, 0.75, 0.1395, 0.75, 0.1395, 0.7355, 0.4075, 0.9675, 0.4075, 0.9731, 0.4017, 0.9733, 0.4019, 0.9675, 0.4075, 0.9731, 0.4075, 0.9786, 0.4017, 0.9789, 0.4017, 0.9733, 0.4075, 0.9786, 0.4075, 0.9837, 0.4017, 0.9839, 0.4017, 0.9789, 0.4075, 0.9837, 0.4075, 1.0, 0.4018, 1.0, 0.4017, 0.9839, 0.4075, 0.0, 0.4075, 0.01161, 0.4018, 0.01177, 0.4018, 0.0, 0.4019, 0.9675, 0.4017, 0.9733, 0.3961, 0.9734, 0.3964, 0.9675, 0.4017, 0.9733, 0.4017, 0.9789, 0.3962, 0.9789, 0.3961, 0.9734, 0.4017, 0.9789, 0.4017, 0.9839, 0.3964, 0.9836, 0.3962, 0.9789, 0.4017, 0.9839, 0.4018, 1.0, 0.3966, 1.0, 0.3964, 0.9836, 0.4018, 0.0, 0.4018, 0.01177, 0.3966, 0.01251, 0.3966, 0.0, 0.3964, 0.9675, 0.3961, 0.9734, 0.3911, 0.9733, 0.3913, 0.9675, 0.3961, 0.9734, 0.3962, 0.9789, 0.3914, 0.9786, 0.3911, 0.9733, 0.3962, 0.9789, 0.3964, 0.9836, 0.392, 0.983, 0.3914, 0.9786, 0.3964, 0.9836, 0.3966, 1.0, 0.3925, 1.0, 0.392, 0.983, 0.3966, 0.0, 0.3966, 0.01251, 0.3925, 0.01353, 0.3925, 0.0, 0.3913, 0.9675, 0.3911, 0.9733, 0.375, 0.9732, 0.375, 0.9675, 0.3911, 0.9733, 0.3914, 0.9786, 0.375, 0.9784, 0.375, 0.9732, 0.3914, 0.9786, 0.392, 0.983, 0.375, 0.9825, 0.375, 0.9784, 0.392, 0.983, 0.3925, 1.0, 0.375, 0.9855, 0.375, 0.9825, 0.3925, 0.0, 0.3925, 0.01353, 0.375, 0.01445, 0.375, 0.0, 0.4075, 0.0325, 0.4019, 0.0325, 0.4017, 0.02672, 0.4075, 0.02686, 0.4019, 0.0325, 0.3964, 0.0325, 0.3961, 0.02669, 0.4017, 0.02672, 0.3964, 0.0325, 0.3913, 0.0325, 0.3911, 0.02673, 0.3961, 0.02669, 0.3913, 0.0325, 0.375, 0.0325, 0.375, 0.02677, 0.3911, 0.02673, 0.125, 0.7175, 0.1366, 0.7175, 0.1368, 0.7232, 0.125, 0.7232, 0.4075, 0.02686, 0.4017, 0.02672, 0.4016, 0.02111, 0.4075, 0.02138, 0.4017, 0.02672, 0.3961, 0.02669, 0.3961, 0.02117, 0.4016, 0.02111, 0.3961, 0.02669, 0.3911, 0.02673, 0.3914, 0.02141, 0.3961, 0.02117, 0.3911, 0.02673, 0.375, 0.02677, 0.375, 0.02163, 0.3914, 0.02141, 0.125, 0.7232, 0.1368, 0.7232, 0.1375, 0.7284, 0.125, 0.7284, 0.4075, 0.02138, 0.4016, 0.02111, 0.4017, 0.01609, 0.4075, 0.01625, 0.4016, 0.02111, 0.3961, 0.02117, 0.3964, 0.01642, 0.4017, 0.01609, 0.3961, 0.02117, 0.3914, 0.02141, 0.392, 0.01702, 0.3964, 0.01642, 0.3914, 0.02141, 0.375, 0.02163, 0.375, 0.01752, 0.392, 0.01702, 0.125, 0.7284, 0.1375, 0.7284, 0.1385, 0.7325, 0.125, 0.7325, 0.4075, 0.01625, 0.4017, 0.01609, 0.4018, 0.01177, 0.4075, 0.01161, 0.4017, 0.01609, 0.3964, 0.01642, 0.3966, 0.01251, 0.4018, 0.01177, 0.3964, 0.01642, 0.392, 0.01702, 0.3925, 0.01353, 0.3966, 0.01251, 0.392, 0.01702, 0.375, 0.01752, 0.375, 0.01445, 0.3925, 0.01353, 0.125, 0.7325, 0.1385, 0.7325, 0.1395, 0.7355, 0.125, 0.7355, 0.1395, 0.7355, 0.1395, 0.75, 0.125, 0.7355, 0.1575, 0.5325, 0.1575, 0.7175, 0.1519, 0.7175, 0.1519, 0.5325, 0.1519, 0.5325, 0.1519, 0.7175, 0.1464, 0.7175, 0.1464, 0.5325, 0.1464, 0.5325, 0.1464, 0.7175, 0.1413, 0.7175, 0.1413, 0.5325, 0.1413, 0.5325, 0.1413, 0.7175, 0.1366, 0.7175, 0.1366, 0.5325, 0.1366, 0.5325, 0.1366, 0.7175, 0.125, 0.7175, 0.125, 0.5325, 0.375, 0.2175, 0.375, 0.0325, 0.3913, 0.0325, 0.3913, 0.2175, 0.3913, 0.2175, 0.3913, 0.0325, 0.3964, 0.0325, 0.3964, 0.2175, 0.3964, 0.2175, 0.3964, 0.0325, 0.4019, 0.0325, 0.4019, 0.2175, 0.4019, 0.2175, 0.4019, 0.0325, 0.4075, 0.0325, 0.4075, 0.2175, 0.3425, 0.5325, 0.1575, 0.5325, 0.1575, 0.5269, 0.3425, 0.5269, 0.3425, 0.5269, 0.1575, 0.5269, 0.1575, 0.5214, 0.3425, 0.5214, 0.3425, 0.5214, 0.1575, 0.5214, 0.1575, 0.5163, 0.3425, 0.5163, 0.3425, 0.5163, 0.1575, 0.5163, 0.1575, 0.5116, 0.3425, 0.5116, 0.3425, 0.5116, 0.1575, 0.5116, 0.1575, 0.5, 0.3425, 0.5, 0.375, 0.4675, 0.375, 0.2825, 0.3913, 0.2825, 0.3913, 0.4675, 0.3913, 0.4675, 0.3913, 0.2825, 0.3964, 0.2825, 0.3964, 0.4675, 0.3964, 0.4675, 0.3964, 0.2825, 0.4019, 0.2825, 0.4019, 0.4675, 0.4019, 0.4675, 0.4019, 0.2825, 0.4075, 0.2825, 0.4075, 0.4675, 0.5925, 0.5325, 0.4075, 0.5325, 0.4075, 0.5269, 0.5925, 0.5269, 0.5925, 0.5269, 0.4075, 0.5269, 0.4075, 0.5214, 0.5925, 0.5214, 0.5925, 0.5214, 0.4075, 0.5214, 0.4075, 0.5163, 0.5925, 0.5163, 0.5925, 0.5163, 0.4075, 0.5163, 0.4075, 0.5116, 0.5925, 0.5116, 0.5925, 0.5116, 0.4075, 0.5116, 0.4075, 0.4884, 0.5925, 0.4884, 0.5925, 0.4884, 0.4075, 0.4884, 0.4075, 0.4837, 0.5925, 0.4837, 0.5925, 0.4837, 0.4075, 0.4837, 0.4075, 0.4786, 0.5925, 0.4786, 0.5925, 0.4786, 0.4075, 0.4786, 0.4075, 0.4731, 0.5925, 0.4731, 0.5925, 0.4731, 0.4075, 0.4731, 0.4075, 0.4675, 0.5925, 0.4675, 0.4075, 0.9675, 0.5925, 0.9675, 0.5925, 0.9731, 0.4075, 0.9731, 0.4075, 0.9731, 0.5925, 0.9731, 0.5925, 0.9786, 0.4075, 0.9786, 0.4075, 0.9786, 0.5925, 0.9786, 0.5925, 0.9837, 0.4075, 0.9837, 0.4075, 0.9837, 0.5925, 0.9837, 0.5925, 1.0, 0.4075, 1.0, 0.4075, 0.0, 0.5925, 0.0, 0.5925, 0.01161, 0.4075, 0.01161, 0.4075, 0.01161, 0.5925, 0.01161, 0.5925, 0.01625, 0.4075, 0.01625, 0.4075, 0.01625, 0.5925, 0.01625, 0.5925, 0.02138, 0.4075, 0.02138, 0.4075, 0.02138, 0.5925, 0.02138, 0.5925, 0.02686, 0.4075, 0.02686, 0.4075, 0.02686, 0.5925, 0.02686, 0.5925, 0.0325, 0.4075, 0.0325, 0.5925, 0.7825, 0.4075, 0.7825, 0.4075, 0.7769, 0.5925, 0.7769, 0.5925, 0.7769, 0.4075, 0.7769, 0.4075, 0.7714, 0.5925, 0.7714, 0.5925, 0.7714, 0.4075, 0.7714, 0.4075, 0.7663, 0.5925, 0.7663, 0.5925, 0.7663, 0.4075, 0.7663, 0.4075, 0.7616, 0.5925, 0.7616, 0.5925, 0.7616, 0.4075, 0.7616, 0.4075, 0.7384, 0.5925, 0.7384, 0.5925, 0.7384, 0.4075, 0.7384, 0.4075, 0.7337, 0.5925, 0.7337, 0.5925, 0.7337, 0.4075, 0.7337, 0.4075, 0.7286, 0.5925, 0.7286, 0.5925, 0.7286, 0.4075, 0.7286, 0.4075, 0.7231, 0.5925, 0.7231, 0.5925, 0.7231, 0.4075, 0.7231, 0.4075, 0.7175, 0.5925, 0.7175, 0.5925, 0.2825, 0.4075, 0.2825, 0.4075, 0.2769, 0.5925, 0.2769, 0.5925, 0.2769, 0.4075, 0.2769, 0.4075, 0.2714, 0.5925, 0.2714, 0.5925, 0.2714, 0.4075, 0.2714, 0.4075, 0.2663, 0.5925, 0.2663, 0.5925, 0.2663, 0.4075, 0.2663, 0.4075, 0.2616, 0.5925, 0.2616, 0.5925, 0.2616, 0.4075, 0.2616, 0.4075, 0.2384, 0.5925, 0.2384, 0.5925, 0.2384, 0.4075, 0.2384, 0.4075, 0.2337, 0.5925, 0.2337, 0.5925, 0.2337, 0.4075, 0.2337, 0.4075, 0.2286, 0.5925, 0.2286, 0.5925, 0.2286, 0.4075, 0.2286, 0.4075, 0.2231, 0.5925, 0.2231, 0.5925, 0.2231, 0.4075, 0.2231, 0.4075, 0.2175, 0.5925, 0.2175, 0.6575, 0.7175, 0.8425, 0.7175, 0.8425, 0.7231, 0.6575, 0.7231, 0.6575, 0.7231, 0.8425, 0.7231, 0.8425, 0.7286, 0.6575, 0.7286, 0.6575, 0.7286, 0.8425, 0.7286, 0.8425, 0.7337, 0.6575, 0.7337, 0.6575, 0.7337, 0.8425, 0.7337, 0.8425, 0.75, 0.6575, 0.75, 0.625, 0.7825, 0.625, 0.9675, 0.6134, 0.9675, 0.6134, 0.7825, 0.6134, 0.7825, 0.6134, 0.9675, 0.6087, 0.9675, 0.6087, 0.7825, 0.6087, 0.7825, 0.6087, 0.9675, 0.6036, 0.9675, 0.6036, 0.7825, 0.6036, 0.7825, 0.6036, 0.9675, 0.5981, 0.9675, 0.5981, 0.7825, 0.5981, 0.7825, 0.5981, 0.9675, 0.5925, 0.9675, 0.5925, 0.7825, 0.6575, 0.5325, 0.6575, 0.7175, 0.6519, 0.7175, 0.6519, 0.5325, 0.6519, 0.5325, 0.6519, 0.7175, 0.6464, 0.7175, 0.6464, 0.5325, 0.6464, 0.5325, 0.6464, 0.7175, 0.6413, 0.7175, 0.6413, 0.5325, 0.6413, 0.5325, 0.6413, 0.7175, 0.6366, 0.7175, 0.6366, 0.5325, 0.6366, 0.5325, 0.6366, 0.7175, 0.6134, 0.7175, 0.6134, 0.5325, 0.6134, 0.5325, 0.6134, 0.7175, 0.6087, 0.7175, 0.6087, 0.5325, 0.6087, 0.5325, 0.6087, 0.7175, 0.6036, 0.7175, 0.6036, 0.5325, 0.6036, 0.5325, 0.6036, 0.7175, 0.5981, 0.7175, 0.5981, 0.5325, 0.5981, 0.5325, 0.5981, 0.7175, 0.5925, 0.7175, 0.5925, 0.5325, 0.1575, 0.7175, 0.3425, 0.7175, 0.3425, 0.7231, 0.1575, 0.7231, 0.1575, 0.7231, 0.3425, 0.7231, 0.3425, 0.7286, 0.1575, 0.7286, 0.1575, 0.7286, 0.3425, 0.7286, 0.3425, 0.7337, 0.1575, 0.7337, 0.1575, 0.7337, 0.3425, 0.7337, 0.3425, 0.7384, 0.1575, 0.7384, 0.1575, 0.7384, 0.3425, 0.7384, 0.3425, 0.75, 0.1575, 0.75, 0.375, 0.9675, 0.375, 0.7825, 0.3913, 0.7825, 0.3913, 0.9675, 0.3913, 0.9675, 0.3913, 0.7825, 0.3964, 0.7825, 0.3964, 0.9675, 0.3964, 0.9675, 0.3964, 0.7825, 0.4019, 0.7825, 0.4019, 0.9675, 0.4019, 0.9675, 0.4019, 0.7825, 0.4075, 0.7825, 0.4075, 0.9675, 0.8425, 0.7175, 0.8425, 0.5325, 0.8481, 0.5325, 0.8481, 0.7175, 0.8481, 0.7175, 0.8481, 0.5325, 0.8536, 0.5325, 0.8536, 0.7175, 0.8536, 0.7175, 0.8536, 0.5325, 0.8587, 0.5325, 0.8587, 0.7175, 0.8587, 0.7175, 0.8587, 0.5325, 0.875, 0.5325, 0.875, 0.7175, 0.625, 0.0325, 0.625, 0.2175, 0.6134, 0.2175, 0.6134, 0.0325, 0.6134, 0.0325, 0.6134, 0.2175, 0.6087, 0.2175, 0.6087, 0.0325, 0.6087, 0.0325, 0.6087, 0.2175, 0.6036, 0.2175, 0.6036, 0.0325, 0.6036, 0.0325, 0.6036, 0.2175, 0.5981, 0.2175, 0.5981, 0.0325, 0.5981, 0.0325, 0.5981, 0.2175, 0.5925, 0.2175, 0.5925, 0.0325, 0.8425, 0.5325, 0.6575, 0.5325, 0.6575, 0.5269, 0.8425, 0.5269, 0.8425, 0.5269, 0.6575, 0.5269, 0.6575, 0.5214, 0.8425, 0.5214, 0.8425, 0.5214, 0.6575, 0.5214, 0.6575, 0.5163, 0.8425, 0.5163, 0.8425, 0.5163, 0.6575, 0.5163, 0.6575, 0.5, 0.8425, 0.5, 0.625, 0.2825, 0.625, 0.4675, 0.6134, 0.4675, 0.6134, 0.2825, 0.6134, 0.2825, 0.6134, 0.4675, 0.6087, 0.4675, 0.6087, 0.2825, 0.6087, 0.2825, 0.6087, 0.4675, 0.6036, 0.4675, 0.6036, 0.2825, 0.6036, 0.2825, 0.6036, 0.4675, 0.5981, 0.4675, 0.5981, 0.2825, 0.5981, 0.2825, 0.5981, 0.4675, 0.5925, 0.4675, 0.5925, 0.2825, 0.3425, 0.7175, 0.3425, 0.5325, 0.3481, 0.5325, 0.3481, 0.7175, 0.3481, 0.7175, 0.3481, 0.5325, 0.3536, 0.5325, 0.3536, 0.7175, 0.3536, 0.7175, 0.3536, 0.5325, 0.3587, 0.5325, 0.3587, 0.7175, 0.3587, 0.7175, 0.3587, 0.5325, 0.3634, 0.5325, 0.3634, 0.7175, 0.3634, 0.7175, 0.3634, 0.5325, 0.3866, 0.5325, 0.3866, 0.7175, 0.3866, 0.7175, 0.3866, 0.5325, 0.3913, 0.5325, 0.3913, 0.7175, 0.3913, 0.7175, 0.3913, 0.5325, 0.3964, 0.5325, 0.3964, 0.7175, 0.3964, 0.7175, 0.3964, 0.5325, 0.4019, 0.5325, 0.4019, 0.7175, 0.4019, 0.7175, 0.4019, 0.5325, 0.4075, 0.5325, 0.4075, 0.7175, 0.4075, 0.2825, 0.5925, 0.2825, 0.5925, 0.4675, 0.4075, 0.4675])
me_cube.materials.append(mat_material)
me_cube.use_mirror_vertex_groups = False
me_cube.update()

# ---- objects
ob_cube = bpy.data.objects.new('Cube', me_cube)
ob_light = bpy.data.objects.new('Light', light_light)
ob_camera = bpy.data.objects.new('Camera', cam_camera)

# ---- transforms, parenting, visibility, modifiers, constraints
ob_cube.location = (0.0, 0.0, 0.0)
ob_cube.lock_rotations_4d = False
ob_cube.empty_display_type = 'ARROWS'
ob_cube.lineart.crease_threshold = 0.0
ob_light.location = (4.076, 1.005, 5.904)
ob_light.rotation_euler = (0.6503, 0.05522, 1.866)
ob_light.lock_rotations_4d = False
ob_light.empty_display_type = 'ARROWS'
ob_light.color = (0.0, 0.0, 0.0, 0.0)
ob_light.lineart.crease_threshold = 0.0
ob_camera.location = (7.359, -6.926, 4.958)
ob_camera.rotation_euler = (1.109, 0.0, 0.8149)
ob_camera.lock_rotations_4d = False
ob_camera.empty_display_type = 'ARROWS'
ob_camera.color = (0.0, 0.0, 0.0, 0.0)
ob_camera.display_type = 'WIRE'
ob_camera.lineart.crease_threshold = 0.0

# ---- collection membership
col_collection.objects.link(ob_cube)
col_collection.objects.link(ob_light)
col_collection.objects.link(ob_camera)

# ---- scene / render settings (as saved in the file)
scene.camera = ob_camera
scene.frame_start = 1; scene.frame_end = 250; scene.frame_set(1)
scene.render.engine = 'BLENDER_EEVEE_NEXT'
scene.cycles.sampling_pattern = 'TABULATED_SOBOL'
scene.cycles.use_light_tree = False
scene.view_settings.view_transform = 'Filmic'
bpy.context.view_layer.update()
